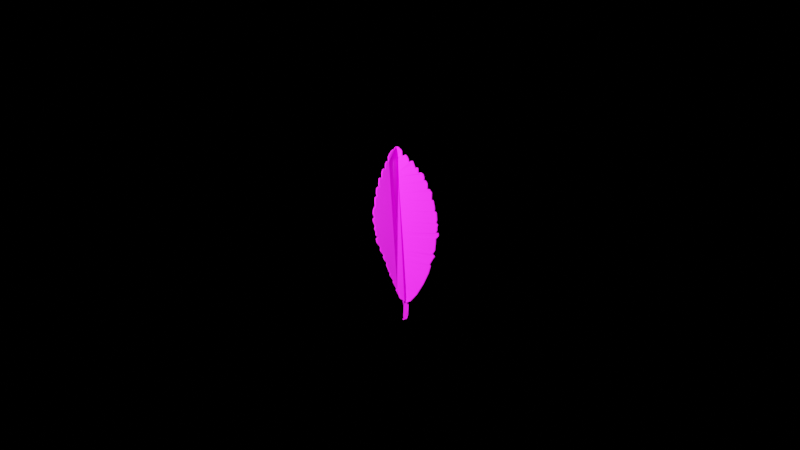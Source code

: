 # Source: leaf.blend  (saved by Blender 2.80.75; exported with 4.5.12 LTS)
import bpy
from mathutils import Matrix  # noqa: F401  (used for matrix-valued properties, if any)

bpy.ops.wm.read_factory_settings(use_empty=True)
scene = bpy.context.scene
scene.name = 'Scene'

# ---- collections
col_collection = bpy.data.collections.new('Collection'); scene.collection.children.link(col_collection)

# ---- images (referenced by path relative to the original .blend; pixels are not part of the script)
import os
ASSET_DIR = os.environ.get("B2B_ASSET_DIR", "")  # directory of the original .blend (textures are referenced by path, not embedded)
HERE = os.path.dirname(os.path.abspath(__file__))  # packed textures are extracted next to this script under _unpacked/

def load_image(name, relpath, width, height, colorspace="sRGB"):
    """Load a texture the original file referenced (path relative to the .blend, or extracted next to this script)."""
    p = next((c for c in (os.path.join(HERE, relpath), os.path.join(ASSET_DIR, relpath)) if relpath and os.path.exists(c)), "")
    if p:
        img = bpy.data.images.load(p, check_existing=True)
        img.name = name
    else:  # same state as the original file: an image datablock whose file is absent (Cycles renders it pink)
        img = bpy.data.images.new(name, width, height)
        img.source = "FILE"
        img.filepath = "//" + (relpath or name)
    img.colorspace_settings.name = colorspace
    return img
img_leaf_jpg = load_image('leaf.jpg', 'leaf.jpg', 1024, 1024, 'sRGB')

# ---- materials (node trees are filled in below, after node groups)
mat_material = bpy.data.materials.new('Material')
mat_material.alpha_threshold = 0.0
mat_material.use_transparent_shadow = False
mat_material.line_color = (0.0, 0.0, 0.0, 1.0)

# ---- material node trees
mat_material.use_nodes = True; mat_material.node_tree.nodes.clear()
_N = mat_material.node_tree.nodes; _L = mat_material.node_tree.links
n0 = _N.new('ShaderNodeOutputMaterial'); n0.name = 'Material Output'; n0.location = (278, 269)
n1 = _N.new('ShaderNodeBsdfPrincipled'); n1.name = 'Principled BSDF'; n1.location = (-12, 269)
n1.distribution = 'GGX'
n1.subsurface_method = 'BURLEY'
n1.inputs[2].default_value = 1.0
n1.inputs[3].default_value = 1.45
n1.inputs[13].default_value = 0.5459
n1.inputs[27].default_value = (0.0, 0.0, 0.0, 1.0)
n1.inputs[28].default_value = 1.0
n2 = _N.new('ShaderNodeTexImage'); n2.name = 'Image Texture'; n2.location = (-302, 244)
n2.image = img_leaf_jpg
n3 = _N.new('ShaderNodeTexImage'); n3.name = 'Image Texture.001'; n3.location = (-710, -69)
n3.image = img_leaf_jpg
n4 = _N.new('ShaderNodeNormalMap'); n4.name = 'Normal Map'; n4.location = (-370, -120)
n4.space = 'OBJECT'
n4.uv_map = 'UVMap'
n4.inputs[0].default_value = 0.2
_L.new(n1.outputs[0], n0.inputs[0])
_L.new(n2.outputs[0], n1.inputs[0])
_L.new(n3.outputs[0], n4.inputs[1])
_L.new(n4.outputs[0], n1.inputs[5])
n0.is_active_output = True

# ---- world
world_world = bpy.data.worlds.new('World'); scene.world = world_world
world_world.use_nodes = True; world_world.node_tree.nodes.clear()
_N = world_world.node_tree.nodes; _L = world_world.node_tree.links
n0 = _N.new('ShaderNodeOutputWorld'); n0.name = 'World Output'; n0.location = (300, 300)
n1 = _N.new('ShaderNodeBackground'); n1.name = 'Background'; n1.location = (10, 300)
n1.inputs[0].default_value = (0.0, 0.0, 0.0, 1.0)
_L.new(n1.outputs[0], n0.inputs[0])
n0.is_active_output = True
world_world.color = (0.05088, 0.05088, 0.05088)
world_world.use_sun_shadow = False
world_world.sun_shadow_jitter_overblur = 0.0

# ---- cameras
cam_camera = bpy.data.cameras.new('Camera')
cam_camera.type = 'ORTHO'
cam_camera.clip_end = 100.0
cam_camera.ortho_scale = 7.314

# ---- lights
light_light = bpy.data.lights.new('Light', 'POINT')
light_light.transmission_factor = 0.0
light_light.energy = 1000.0
light_light.shadow_soft_size = 0.1
light_light.shadow_maximum_resolution = 0.006
light_light.use_absolute_resolution = True

# ---- meshes
me_cube = bpy.data.meshes.new('Cube')
me_cube.from_pydata([(0.02839, -0.0003014, -0.1566), (0.06852, 9.771e-08, -0.7272), (0.06852, -0.01878, -0.7072), (0.05486, -0.01929, -0.6926), (0.06852, -0.01878, -0.7272), (0.06468, -0.01878, -0.823), (0.05574, -0.01878, -0.8461), (0.03359, -0.01878, -0.8571), (0.0306, -0.01878, -0.8265), (0.03444, -0.01878, -0.7306), (0.03359, -0.01878, -0.6846), (0.05486, -0.0005127, -0.6926), (0.03444, 9.816e-08, -0.7306), (0.06468, 1.106e-07, -0.823), (0.05574, 1.137e-07, -0.8461), (0.03359, 1.152e-07, -0.8571), (0.0306, 1.11e-07, -0.8265), (0.05574, 0.02102, -0.8461), (0.0306, 0.02102, -0.8265), (0.03444, 0.02102, -0.7306), (0.03359, 0.02102, -0.6846), (0.05486, 0.0205, -0.6926), (0.06852, 0.02102, -0.7072), (0.06852, 0.02102, -0.7272), (0.06468, 0.02102, -0.823), (0.03359, 0.02102, -0.8571), (0.05323, -0.0004998, -0.6598), (0.04946, -0.0004696, -0.5833), (0.04403, -0.0004263, -0.4735), (0.03943, -0.0003896, -0.3802), (0.03734, -0.0003728, -0.3378), (0.03646, -0.0003658, -0.32), (0.03451, -0.0003503, -0.2805), (0.03302, -0.0003384, -0.2505), (0.03224, -0.0003322, -0.2347), (0.03043, -0.0003177, -0.198), (0.0262, -0.0002909, -0.126), (0.02415, -0.000281, -0.09731), (0.02234, -0.0002723, -0.07198), (0.02056, -0.0002637, -0.04707), (0.01872, -0.0002548, -0.02141), (0.01651, -0.0002442, 0.009521), (0.01486, -0.0002362, 0.03266), (0.01378, -0.000231, 0.04769), (0.009546, -0.0002106, 0.107), (0.007879, -0.0002025, 0.1303), (0.006138, -0.0001941, 0.1546), (0.004552, -0.0001865, 0.1768), (0.0029, -0.0001785, 0.1999), (0.001178, -0.0001702, 0.224), (-0.003522, -0.0001476, 0.2897), (-0.005848, -0.0001363, 0.3223), (-0.009349, -0.0001195, 0.3712), (-0.01172, -0.000108, 0.4044), (-0.01434, -9.542e-05, 0.441), (-0.01774, -7.903e-05, 0.4885), (-0.02237, -5.671e-05, 0.5533), (-0.02733, -3.277e-05, 0.6227), (0.02862, -0.0103, -0.1567), (0.05856, 9.771e-08, -0.7263), (0.07004, -0.02776, -0.7113), (0.05071, -0.02594, -0.6989), (0.07563, -0.02581, -0.7274), (0.07193, -0.0255, -0.8246), (0.06144, -0.02512, -0.8513), (0.02958, -0.02438, -0.8644), (0.02617, -0.02291, -0.6899), (0.05121, -0.006751, -0.6996), (0.06607, 1.106e-07, -0.8131), (0.04607, 1.137e-07, -0.8486), (0.02499, 1.152e-07, -0.8622), (0.05001, 0.01467, -0.8409), (0.03782, 0.01409, -0.8263), (0.03442, 0.01102, -0.7309), (0.02614, 0.01683, -0.6898), (0.057, 0.01085, -0.6941), (0.06683, 0.012, -0.7032), (0.0614, 0.01399, -0.7271), (0.05743, 0.0143, -0.8216), (0.03759, 0.01541, -0.8499), (0.05338, -0.01049, -0.6601), (0.04945, -0.01047, -0.5836), (0.044, -0.01043, -0.4735), (0.03951, -0.01039, -0.3801), (0.03744, -0.01037, -0.3379), (0.0366, -0.01036, -0.32), (0.03471, -0.01035, -0.2804), (0.03323, -0.01033, -0.2507), (0.03246, -0.01033, -0.2348), (0.03068, -0.01031, -0.198), (0.0265, -0.01029, -0.126), (0.02447, -0.01028, -0.0974), (0.02267, -0.01027, -0.0721), (0.02089, -0.01026, -0.04712), (0.01907, -0.01025, -0.02148), (0.01687, -0.01024, 0.009366), (0.01522, -0.01023, 0.03254), (0.01416, -0.01022, 0.04765), (0.009938, -0.0102, 0.1068), (0.008278, -0.01019, 0.1301), (0.006541, -0.01019, 0.1545), (0.004965, -0.01018, 0.1767), (0.003321, -0.01017, 0.1998), (0.001608, -0.01016, 0.2239), (-0.003077, -0.01014, 0.2896), (-0.005395, -0.01012, 0.3221), (-0.008887, -0.01011, 0.3711), (-0.01125, -0.0101, 0.4043), (-0.01385, -0.01008, 0.4409), (-0.01724, -0.01006, 0.4884), (-0.02187, -0.01004, 0.5531), (-0.02684, -0.01002, 0.6226), (-0.2284, -0.1447, -0.009546), (-0.2254, -0.1396, -0.01317), (-0.2287, -0.1449, -0.01587), (-0.2436, -0.1533, 0.02687), (-0.2456, -0.1544, 0.03382), (-0.244, -0.1501, 0.03145), (-0.2484, -0.156, 0.05039), (-0.2468, -0.1551, 0.05655), (-0.2477, -0.1521, 0.05272), (-0.2356, -0.1488, 0.0694), (-0.235, -0.1484, 0.07512), (-0.2315, -0.143, 0.07123), (-0.2468, -0.1551, 0.09982), (-0.2481, -0.1558, 0.1067), (-0.2472, -0.1519, 0.1039), (-0.2456, -0.1544, 0.1428), (-0.2434, -0.1532, 0.1493), (-0.2443, -0.1502, 0.1449), (-0.2306, -0.146, 0.1679), (-0.2289, -0.145, 0.1745), (-0.2275, -0.1408, 0.1695), (-0.2318, -0.1467, 0.2186), (-0.2319, -0.1467, 0.226), (-0.2308, -0.143, 0.2223), (-0.2303, -0.1458, 0.2509), (-0.2272, -0.1441, 0.2559), (-0.2291, -0.1417, 0.2519), (-0.2142, -0.1368, 0.2615), (-0.2124, -0.1357, 0.2663), (-0.2096, -0.1307, 0.2604), (-0.2176, -0.1386, 0.2856), (-0.2183, -0.139, 0.2929), (-0.2174, -0.1351, 0.2896), (-0.2157, -0.1376, 0.3315), (-0.2134, -0.1363, 0.3379), (-0.2145, -0.1335, 0.3336), (-0.2053, -0.1317, 0.3486), (-0.2003, -0.1289, 0.3511), (-0.204, -0.1275, 0.3475), (-0.1897, -0.1229, 0.3503), (-0.189, -0.1225, 0.3524), (-0.1794, -0.1137, 0.3456), (-0.1959, -0.1264, 0.3593), (-0.1979, -0.1276, 0.3653), (-0.197, -0.1236, 0.3632), (-0.1934, -0.125, 0.426), (-0.1901, -0.1232, 0.43), (-0.1923, -0.1209, 0.4262), (-0.1686, -0.1111, 0.4316), (-0.167, -0.1101, 0.4352), (-0.1629, -0.1044, 0.4285), (-0.1681, -0.1107, 0.4379), (-0.1694, -0.1115, 0.445), (-0.1683, -0.1074, 0.4421), (-0.1691, -0.1113, 0.478), (-0.1677, -0.1105, 0.485), (-0.168, -0.1073, 0.4808), (-0.1559, -0.1039, 0.5125), (-0.1515, -0.1014, 0.5154), (-0.1547, -0.09978, 0.5118), (-0.1398, -0.09485, 0.5137), (-0.1367, -0.09307, 0.5169), (-0.136, -0.08922, 0.5091), (-0.135, -0.09211, 0.5572), (-0.1332, -0.09112, 0.5641), (-0.1338, -0.088, 0.5598), (-0.1243, -0.08606, 0.5817), (-0.1197, -0.08348, 0.5848), (-0.1229, -0.08186, 0.5811), (-0.1107, -0.07845, 0.5848), (-0.1079, -0.07685, 0.5885), (-0.1065, -0.07261, 0.5811), (-0.1096, -0.0778, 0.6245), (-0.108, -0.07692, 0.6313), (-0.1086, -0.07382, 0.6271), (-0.09051, -0.06705, 0.6618), (-0.08672, -0.06492, 0.6676), (-0.0882, -0.06261, 0.6625), (-0.06431, -0.05231, 0.692), (-0.06822, -0.05105, 0.689), (-0.06914, -0.05501, 0.6907), (-0.06138, -0.05065, 0.6905), (-0.05702, -0.04818, 0.6923), (-0.05933, -0.04604, 0.6846), (-0.04633, -0.04216, 0.7133), (-0.0421, -0.03914, 0.7166), (-0.04571, -0.03738, 0.7128), (-0.03717, -0.03465, 0.7172), (-0.02998, -0.03182, 0.7173), (-0.03384, -0.02749, 0.7138), (-0.0193, -0.03527, 0.7165), (-0.01333, -0.03718, 0.7139), (-0.01571, -0.0334, 0.7128), (0.002301, -0.04212, 0.6988), (0.007458, -0.04375, 0.6939), (0.004214, -0.03963, 0.6936), (0.01637, -0.04657, 0.6856), (0.01917, -0.04745, 0.6794), (0.01657, -0.04364, 0.682), (0.02149, -0.04819, 0.6387), (0.02512, -0.04934, 0.6348), (0.01936, -0.04435, 0.6341), (0.02846, -0.05039, 0.6347), (0.03507, -0.05248, 0.6359), (0.03929, -0.05082, 0.6331), (0.05141, -0.05765, 0.643), (0.05681, -0.05935, 0.6415), (0.05513, -0.05583, 0.64), (0.06923, -0.06328, 0.6255), (0.07287, -0.06443, 0.6192), (0.07008, -0.06056, 0.6207), (0.07902, -0.06637, 0.6047), (0.08078, -0.06693, 0.5976), (0.07866, -0.06327, 0.6004), (0.08247, -0.06747, 0.5786), (0.0859, -0.06855, 0.5765), (0.08154, -0.06398, 0.5694), (0.102, -0.07365, 0.5848), (0.1085, -0.07571, 0.5862), (0.1074, -0.07235, 0.5827), (0.1174, -0.0785, 0.5857), (0.1219, -0.07994, 0.582), (0.1199, -0.0763, 0.5821), (0.1283, -0.08195, 0.5622), (0.1306, -0.08268, 0.5552), (0.1278, -0.0787, 0.5576), (0.1538, -0.09001, 0.5263), (0.1536, -0.08697, 0.5231), (0.1488, -0.08844, 0.5244), (0.1642, -0.0933, 0.5221), (0.1676, -0.09438, 0.517), (0.1657, -0.09078, 0.5183), (0.1696, -0.095, 0.4785), (0.173, -0.09609, 0.4759), (0.1681, -0.09156, 0.4699), (0.1888, -0.1011, 0.4813), (0.1949, -0.103, 0.4803), (0.194, -0.09974, 0.4788), (0.2128, -0.1087, 0.4667), (0.2165, -0.1098, 0.461), (0.2132, -0.1057, 0.4643), (0.224, -0.1122, 0.432), (0.2239, -0.1122, 0.4249), (0.2227, -0.1088, 0.4276), (0.2221, -0.1116, 0.408), (0.2164, -0.1067, 0.407), (0.2198, -0.1109, 0.4115), (0.2321, -0.1148, 0.4082), (0.2376, -0.1165, 0.4054), (0.2354, -0.1128, 0.4047), (0.2448, -0.1188, 0.3951), (0.2483, -0.1199, 0.3887), (0.2459, -0.1162, 0.3897), (0.2522, -0.1211, 0.332), (0.2554, -0.1221, 0.328), (0.2499, -0.1172, 0.3252), (0.2709, -0.127, 0.3271), (0.2759, -0.1286, 0.3236), (0.2737, -0.125, 0.3235), (0.2821, -0.1306, 0.3106), (0.2865, -0.132, 0.3052), (0.2817, -0.1275, 0.307), (0.2912, -0.1335, 0.2327), (0.2945, -0.1345, 0.2282), (0.2887, -0.1295, 0.2263), (0.3058, -0.1381, 0.2255), (0.3097, -0.1393, 0.2211), (0.3075, -0.1356, 0.2218), (0.3142, -0.1407, 0.1922), (0.3114, -0.1367, 0.1959), (0.3129, -0.1403, 0.1995), (0.3178, -0.1419, 0.1747), (0.3189, -0.1422, 0.1674), (0.3165, -0.1383, 0.1712), (0.3203, -0.1427, 0.139), (0.3192, -0.1392, 0.1428), (0.3209, -0.1429, 0.1463), (0.3175, -0.1418, 0.129), (0.3197, -0.1425, 0.1239), (0.3144, -0.1377, 0.1257), (0.333, -0.1467, 0.1173), (0.3364, -0.1477, 0.112), (0.3341, -0.1439, 0.1157), (0.3344, -0.1471, 0.01659), (0.3297, -0.1425, 0.01926), (0.3332, -0.1467, 0.02241), (0.3492, -0.1518, -0.001853), (0.3486, -0.1484, 0.001721), (0.348, -0.1514, 0.003978), (0.3418, -0.1495, -0.02013), (0.3408, -0.1491, -0.02724), (0.3384, -0.1452, -0.02347), (0.3427, -0.1498, -0.04539), (0.3412, -0.1493, -0.05219), (0.3411, -0.1461, -0.04903), (0.3309, -0.146, -0.06905), (0.3325, -0.1465, -0.07232), (0.3258, -0.1411, -0.07403), (0.3511, -0.1524, -0.07333), (0.3546, -0.1535, -0.07722), (0.3525, -0.1499, -0.07688), (0.3555, -0.1538, -0.1004), (0.353, -0.153, -0.1064), (0.3536, -0.15, -0.1039), (0.3317, -0.1463, -0.1243), (0.329, -0.1454, -0.1303), (0.327, -0.1415, -0.1266), (0.319, -0.1422, -0.2398), (0.3192, -0.1391, -0.2364), (0.3215, -0.143, -0.2332), (0.3014, -0.1367, -0.2631), (0.3019, -0.1368, -0.2683), (0.2971, -0.1321, -0.2654), (0.3068, -0.1384, -0.3076), (0.3028, -0.1371, -0.3136), (0.3025, -0.1338, -0.3102), (0.276, -0.1286, -0.3578), (0.2759, -0.1286, -0.3641), (0.2722, -0.1241, -0.3602), (0.2809, -0.1302, -0.3731), (0.2816, -0.1304, -0.3798), (0.2808, -0.1269, -0.3756), (0.2145, -0.1092, -0.5429), (0.2111, -0.1075, -0.5491), (0.2115, -0.1048, -0.5448), (0.1587, -0.07311, -0.6329), (0.1544, -0.071, -0.6383), (0.1555, -0.06828, -0.634), (0.09583, -0.0481, -0.6976), (0.09768, -0.04626, -0.6943), (0.1011, -0.05074, -0.6941), (-0.002289, -0.0266, -0.6676), (-9.973e-06, -0.02467, -0.6682), (0.003758, -0.02736, -0.6726), (-0.01358, -0.02762, -0.64), (-0.01676, -0.02845, -0.6333), (-0.0156, -0.02291, -0.6353), (-0.03555, -0.03633, -0.5992), (-0.03584, -0.03625, -0.5927), (-0.03555, -0.03293, -0.5959), (-0.03329, -0.03481, -0.5869), (-0.03353, -0.03495, -0.5806), (-0.03027, -0.02967, -0.5834), (-0.06433, -0.0523, -0.5239), (-0.06383, -0.05203, -0.5182), (-0.06401, -0.04868, -0.5213), (-0.06166, -0.05081, -0.5157), (-0.06135, -0.05062, -0.5102), (-0.05737, -0.04494, -0.5135), (-0.09383, -0.06892, -0.4588), (-0.09462, -0.06936, -0.4524), (-0.0942, -0.06568, -0.4552), (-0.09268, -0.06827, -0.4461), (-0.09343, -0.06869, -0.4396), (-0.09014, -0.0634, -0.442), (-0.1039, -0.07459, -0.4213), (-0.102, -0.07005, -0.4227), (-0.1008, -0.07283, -0.4276), (-0.1236, -0.08571, -0.3708), (-0.1247, -0.08631, -0.3637), (-0.1238, -0.08237, -0.3667), (-0.1244, -0.08613, -0.3589), (-0.124, -0.08592, -0.3514), (-0.1228, -0.08222, -0.3554), (-0.1259, -0.08701, -0.3404), (-0.1226, -0.08168, -0.3413), (-0.1239, -0.08583, -0.3466), (-0.1414, -0.09574, -0.3229), (-0.1447, -0.09756, -0.3169), (-0.143, -0.09318, -0.3182), (-0.1467, -0.09869, -0.3101), (-0.1497, -0.1004, -0.3038), (-0.147, -0.09544, -0.3047), (-0.1539, -0.1028, -0.2977), (-0.1547, -0.1032, -0.2914), (-0.1543, -0.09954, -0.2941), (-0.152, -0.1017, -0.2743), (-0.1484, -0.0962, -0.2763), (-0.1511, -0.1012, -0.2805), (-0.1793, -0.117, -0.2372), (-0.1811, -0.1181, -0.2308), (-0.1801, -0.1141, -0.2331), (-0.18, -0.1175, -0.207), (-0.1819, -0.1186, -0.2006), (-0.1787, -0.1133, -0.2018), (-0.2094, -0.134, -0.1651), (-0.2123, -0.1357, -0.1588), (-0.2107, -0.1313, -0.1605), (-0.2194, -0.1397, -0.128), (-0.2177, -0.1387, -0.1225), (-0.2187, -0.1358, -0.1261), (-0.2056, -0.1319, -0.1132), (-0.2053, -0.1317, -0.109), (-0.1998, -0.1251, -0.1117), (-0.2207, -0.1404, -0.09341), (-0.2229, -0.1416, -0.08735), (-0.2219, -0.1376, -0.08935), (-0.2221, -0.1412, -0.06391), (-0.2236, -0.142, -0.05712), (-0.2208, -0.137, -0.0591), (-0.2361, -0.149, -0.03451), (-0.236, -0.149, -0.02842), (-0.236, -0.1456, -0.03149), (0.03143, -0.02904, -0.687), (0.04096, -0.02747, -0.6835), (0.03359, -0.03024, -0.6846), (0.03365, -0.02749, -0.6883), (0.03359, -0.02474, -0.6846), (0.06639, -0.02755, -0.7049), (0.06667, -0.02987, -0.7078), (0.06852, -0.02474, -0.7072), (0.06852, -0.02749, -0.7109), (0.06852, -0.03024, -0.7072), (0.2611, -0.1239, -0.4462), (0.2611, -0.1206, -0.4419), (0.2638, -0.1248, -0.4393), (0.32, -0.1426, -0.2889), (0.32, -0.1393, -0.2854), (0.3194, -0.1424, -0.2836), (0.329, -0.1454, -0.1561), (0.3286, -0.1453, -0.1636), (0.327, -0.1415, -0.1598), (0.3397, -0.1488, 0.03814), (0.3391, -0.1454, 0.04163), (0.3409, -0.1492, 0.04525), (0.2933, -0.1341, 0.2961), (0.2911, -0.1303, 0.2997), (0.2906, -0.1333, 0.302), (0.2541, -0.1217, 0.3709), (0.2524, -0.1181, 0.3746), (0.2529, -0.1213, 0.378), (0.1428, -0.08653, 0.5189), (0.1457, -0.08745, 0.5186), (0.1449, -0.08395, 0.5069), (-0.2271, -0.1463, -0.009546), (-0.2275, -0.1465, -0.01587), (-0.2204, -0.146, -0.01317), (-0.2423, -0.1549, 0.02687), (-0.239, -0.1565, 0.03145), (-0.2443, -0.156, 0.03382), (-0.2471, -0.1576, 0.05039), (-0.2426, -0.1585, 0.05272), (-0.2455, -0.1567, 0.05655), (-0.2344, -0.1504, 0.0694), (-0.2265, -0.1494, 0.07123), (-0.2337, -0.15, 0.07512), (-0.2455, -0.1567, 0.09982), (-0.2421, -0.1582, 0.1039), (-0.2468, -0.1574, 0.1067), (-0.2443, -0.156, 0.1428), (-0.2393, -0.1566, 0.1449), (-0.2421, -0.1548, 0.1493), (-0.2294, -0.1476, 0.1679), (-0.2225, -0.1472, 0.1695), (-0.2277, -0.1466, 0.1745), (-0.2306, -0.1483, 0.2186), (-0.2257, -0.1494, 0.2223), (-0.2306, -0.1483, 0.226), (-0.229, -0.1474, 0.2509), (-0.2241, -0.1481, 0.2519), (-0.226, -0.1457, 0.2559), (-0.213, -0.1383, 0.2615), (-0.2045, -0.137, 0.2604), (-0.2111, -0.1373, 0.2663), (-0.2163, -0.1402, 0.2856), (-0.2124, -0.1415, 0.2896), (-0.217, -0.1406, 0.2929), (-0.2144, -0.1392, 0.3315), (-0.2094, -0.1398, 0.3336), (-0.2122, -0.1379, 0.3379), (-0.204, -0.1333, 0.3486), (-0.1989, -0.1339, 0.3475), (-0.199, -0.1305, 0.3511), (-0.1884, -0.1245, 0.3503), (-0.1743, -0.12, 0.3456), (-0.1877, -0.1241, 0.3524), (-0.1946, -0.128, 0.3593), (-0.1919, -0.13, 0.3632), (-0.1966, -0.1292, 0.3653), (-0.1921, -0.1266, 0.426), (-0.1872, -0.1273, 0.4262), (-0.1889, -0.1248, 0.43), (-0.1674, -0.1127, 0.4316), (-0.1579, -0.1108, 0.4285), (-0.1657, -0.1118, 0.4352), (-0.1668, -0.1124, 0.4379), (-0.1633, -0.1138, 0.4421), (-0.1681, -0.1131, 0.445), (-0.1678, -0.1129, 0.478), (-0.1629, -0.1136, 0.4807), (-0.1664, -0.1121, 0.485), (-0.1546, -0.1055, 0.5125), (-0.1497, -0.1062, 0.5118), (-0.1503, -0.103, 0.5154), (-0.1386, -0.09644, 0.5137), (-0.1309, -0.09559, 0.5091), (-0.1354, -0.0947, 0.5169), (-0.1337, -0.09373, 0.5572), (-0.1288, -0.09438, 0.5598), (-0.132, -0.09274, 0.5641), (-0.123, -0.08767, 0.5817), (-0.1179, -0.08824, 0.5811), (-0.1184, -0.08508, 0.5848), (-0.1095, -0.08004, 0.5848), (-0.1014, -0.07898, 0.5811), (-0.1066, -0.07848, 0.5885), (-0.1083, -0.07942, 0.6245), (-0.1036, -0.0802, 0.6271), (-0.1068, -0.07854, 0.6313), (-0.08923, -0.06866, 0.6618), (-0.08313, -0.06899, 0.6625), (-0.08544, -0.06653, 0.6676), (-0.06305, -0.0539, 0.692), (-0.06786, -0.05662, 0.6907), (-0.06316, -0.05742, 0.689), (-0.06011, -0.05225, 0.6905), (-0.05427, -0.05242, 0.6846), (-0.05573, -0.0498, 0.6923), (-0.04505, -0.04378, 0.7133), (-0.04125, -0.04349, 0.7129), (-0.04158, -0.03979, 0.7167), (-0.03721, -0.03421, 0.7171), (-0.03317, -0.03487, 0.7137), (-0.02987, -0.03313, 0.7171), (-0.02026, -0.03681, 0.7166), (-0.01974, -0.03983, 0.7126), (-0.0144, -0.03889, 0.7138), (0.001233, -0.04383, 0.6987), (6.323e-05, -0.04629, 0.6934), (0.00639, -0.04546, 0.6938), (0.0153, -0.04828, 0.6855), (0.01235, -0.05034, 0.6818), (0.01811, -0.04917, 0.6794), (0.02042, -0.0499, 0.6386), (0.01519, -0.05098, 0.6338), (0.02406, -0.05105, 0.6348), (0.02739, -0.0521, 0.6346), (0.03484, -0.05745, 0.6328), (0.034, -0.05419, 0.6358), (0.05035, -0.05936, 0.6429), (0.05094, -0.06254, 0.6397), (0.05574, -0.06106, 0.6414), (0.06816, -0.06499, 0.6254), (0.06589, -0.06727, 0.6204), (0.0718, -0.06614, 0.6192), (0.07795, -0.06809, 0.6046), (0.07447, -0.06998, 0.6001), (0.07971, -0.06864, 0.5975), (0.0814, -0.06918, 0.5785), (0.07735, -0.07066, 0.5692), (0.08483, -0.07026, 0.5764), (0.101, -0.07536, 0.5847), (0.1032, -0.07906, 0.5824), (0.1075, -0.07742, 0.5861), (0.1163, -0.08021, 0.5857), (0.1157, -0.08301, 0.5818), (0.1209, -0.08165, 0.582), (0.1272, -0.08366, 0.5621), (0.1236, -0.08539, 0.5573), (0.1295, -0.08439, 0.5551), (0.1527, -0.09172, 0.5262), (0.1477, -0.09015, 0.5243), (0.1494, -0.09367, 0.5228), (0.1631, -0.09501, 0.522), (0.1615, -0.09748, 0.5179), (0.1665, -0.09609, 0.5169), (0.1685, -0.09671, 0.4784), (0.1639, -0.09826, 0.4695), (0.1719, -0.0978, 0.4758), (0.1877, -0.1028, 0.4812), (0.1898, -0.1064, 0.4784), (0.1938, -0.1047, 0.4802), (0.2117, -0.1104, 0.4667), (0.209, -0.1124, 0.4641), (0.2154, -0.1116, 0.461), (0.2229, -0.1139, 0.432), (0.2184, -0.1155, 0.4275), (0.2228, -0.1139, 0.4248), (0.221, -0.1133, 0.4079), (0.2187, -0.1126, 0.4114), (0.2124, -0.1135, 0.4073), (0.231, -0.1165, 0.4082), (0.2312, -0.1195, 0.4043), (0.2365, -0.1182, 0.4053), (0.2437, -0.1205, 0.395), (0.2417, -0.1229, 0.3894), (0.2472, -0.1216, 0.3887), (0.2511, -0.1228, 0.3319), (0.2457, -0.1239, 0.325), (0.2543, -0.1238, 0.3279), (0.2698, -0.1287, 0.327), (0.2695, -0.1316, 0.3231), (0.2748, -0.1303, 0.3235), (0.281, -0.1323, 0.3105), (0.2774, -0.1341, 0.3066), (0.2854, -0.1337, 0.3051), (0.2901, -0.1352, 0.2327), (0.2844, -0.1361, 0.2261), (0.2934, -0.1362, 0.2282), (0.3047, -0.1398, 0.2255), (0.3032, -0.1423, 0.2215), (0.3086, -0.141, 0.221), (0.3131, -0.1424, 0.1921), (0.3118, -0.142, 0.1994), (0.3071, -0.1434, 0.1957), (0.3167, -0.1436, 0.1747), (0.3122, -0.145, 0.1711), (0.3178, -0.1439, 0.1674), (0.3192, -0.1444, 0.139), (0.3198, -0.1445, 0.1462), (0.3149, -0.1458, 0.1426), (0.3164, -0.1435, 0.1289), (0.3101, -0.1443, 0.1253), (0.3186, -0.1442, 0.1238), (0.3319, -0.1484, 0.1172), (0.3297, -0.1505, 0.1155), (0.3353, -0.1494, 0.1119), (0.3333, -0.1488, 0.01653), (0.3321, -0.1484, 0.02235), (0.3253, -0.1491, 0.01902), (0.3481, -0.1535, -0.001903), (0.3469, -0.1531, 0.003923), (0.3442, -0.1551, 0.001515), (0.3407, -0.1511, -0.02017), (0.334, -0.1518, -0.0236), (0.3397, -0.1508, -0.02727), (0.3416, -0.1514, -0.04542), (0.3367, -0.1527, -0.04913), (0.3401, -0.151, -0.05223), (0.3298, -0.1477, -0.0691), (0.3213, -0.1477, -0.07435), (0.3313, -0.1482, -0.07241), (0.3499, -0.1541, -0.07341), (0.348, -0.1565, -0.0773), (0.3535, -0.1552, -0.07734), (0.3544, -0.1555, -0.1004), (0.3492, -0.1566, -0.1042), (0.3518, -0.1547, -0.1064), (0.3306, -0.148, -0.1243), (0.3224, -0.1481, -0.1265), (0.3279, -0.1471, -0.1303), (0.3178, -0.1439, -0.2398), (0.3203, -0.1447, -0.2332), (0.3145, -0.1456, -0.2364), (0.3002, -0.1383, -0.2632), (0.2925, -0.1386, -0.2657), (0.3007, -0.1385, -0.2684), (0.3056, -0.14, -0.3075), (0.2979, -0.1403, -0.31), (0.3016, -0.1388, -0.3136), (0.2747, -0.1303, -0.3578), (0.2674, -0.1306, -0.3603), (0.2746, -0.1302, -0.3641), (0.2797, -0.1318, -0.3731), (0.276, -0.1333, -0.3757), (0.2804, -0.1321, -0.3798), (0.2132, -0.1108, -0.543), (0.2064, -0.1111, -0.5449), (0.2098, -0.1091, -0.5492), (0.1574, -0.07471, -0.6331), (0.1505, -0.07465, -0.6345), (0.1532, -0.07262, -0.6385), (0.09467, -0.04968, -0.6978), (0.09986, -0.05237, -0.6943), (0.09301, -0.05271, -0.6947), (-0.001043, -0.02817, -0.6676), (0.003473, -0.02793, -0.6736), (0.005313, -0.03094, -0.6688), (-0.01234, -0.02919, -0.64), (-0.01054, -0.02929, -0.6353), (-0.01547, -0.03008, -0.6333), (-0.03426, -0.03796, -0.5992), (-0.03049, -0.0393, -0.5959), (-0.03456, -0.03787, -0.5927), (-0.032, -0.03643, -0.5869), (-0.02521, -0.03605, -0.5834), (-0.03224, -0.03657, -0.5806), (-0.06305, -0.05392, -0.5239), (-0.05896, -0.05506, -0.5213), (-0.06255, -0.05363, -0.5182), (-0.06039, -0.05241, -0.5157), (-0.05231, -0.05131, -0.5135), (-0.06007, -0.05224, -0.5102), (-0.09255, -0.07054, -0.4588), (-0.08914, -0.07206, -0.4552), (-0.09333, -0.07098, -0.4524), (-0.0914, -0.06989, -0.4461), (-0.08508, -0.06977, -0.442), (-0.09215, -0.07031, -0.4396), (-0.1026, -0.07621, -0.4213), (-0.0995, -0.07445, -0.4276), (-0.0969, -0.07643, -0.4227), (-0.1224, -0.08733, -0.3708), (-0.1188, -0.08875, -0.3667), (-0.1234, -0.08793, -0.3637), (-0.1231, -0.08775, -0.3589), (-0.1178, -0.08858, -0.3554), (-0.1227, -0.08754, -0.3514), (-0.1247, -0.08862, -0.3404), (-0.1226, -0.08745, -0.3466), (-0.1175, -0.08806, -0.3413), (-0.1402, -0.09735, -0.3229), (-0.138, -0.09956, -0.3182), (-0.1434, -0.09919, -0.3169), (-0.1454, -0.1003, -0.3101), (-0.142, -0.1018, -0.3047), (-0.1484, -0.102, -0.3038), (-0.1526, -0.1044, -0.2977), (-0.1492, -0.1059, -0.2941), (-0.1534, -0.1048, -0.2914), (-0.1507, -0.1033, -0.2743), (-0.1498, -0.1028, -0.2805), (-0.1433, -0.1026, -0.2763), (-0.178, -0.1187, -0.2372), (-0.1751, -0.1205, -0.2331), (-0.1798, -0.1197, -0.2308), (-0.1788, -0.1191, -0.207), (-0.1737, -0.1197, -0.2018), (-0.1807, -0.1202, -0.2006), (-0.2081, -0.1356, -0.1651), (-0.2057, -0.1377, -0.1605), (-0.211, -0.1373, -0.1588), (-0.2181, -0.1413, -0.128), (-0.2136, -0.1422, -0.1261), (-0.2164, -0.1403, -0.1225), (-0.2043, -0.1335, -0.1132), (-0.1947, -0.1315, -0.1117), (-0.2041, -0.1333, -0.109), (-0.2195, -0.142, -0.09341), (-0.2169, -0.144, -0.08935), (-0.2216, -0.1433, -0.08735), (-0.2208, -0.1428, -0.06391), (-0.2158, -0.1434, -0.05911), (-0.2223, -0.1437, -0.05712), (-0.2348, -0.1507, -0.03451), (-0.231, -0.1519, -0.03149), (-0.2347, -0.1506, -0.02842), (0.03988, -0.03201, -0.6953), (0.03006, -0.03002, -0.6885), (0.02766, -0.02878, -0.6907), (0.02758, -0.03425, -0.6906), (0.06545, -0.03145, -0.7082), (0.06077, -0.03352, -0.7066), (0.06478, -0.03642, -0.7092), (0.06267, -0.03266, -0.712), (0.06416, -0.0312, -0.7078), (0.2599, -0.1256, -0.4461), (0.2625, -0.1264, -0.4393), (0.2562, -0.127, -0.4418), (0.3188, -0.1442, -0.2889), (0.3182, -0.144, -0.2836), (0.3153, -0.1458, -0.2855), (0.3278, -0.1471, -0.1562), (0.3224, -0.1481, -0.1599), (0.3274, -0.147, -0.1636), (0.3386, -0.1505, 0.03812), (0.3398, -0.1509, 0.04523), (0.3347, -0.1521, 0.04155), (0.2922, -0.1358, 0.296), (0.2895, -0.135, 0.3019), (0.2868, -0.137, 0.2995), (0.253, -0.1234, 0.3708), (0.2518, -0.123, 0.3779), (0.2481, -0.1248, 0.3744), (0.1417, -0.08824, 0.5188), (0.1407, -0.09062, 0.5066), (0.1446, -0.08916, 0.5185)], [(22, 23), (24, 17)], [(14, 15, 7, 6), (747, 744, 741, 738, 735, 732, 729, 726, 724, 720, 717, 714, 712, 708, 705, 703, 699, 696, 693, 690, 687, 684, 681, 679, 749, 67, 80, 81, 82, 83, 84, 85, 86, 87, 88, 89, 58, 90, 91, 92, 93, 94, 95, 96, 97, 98, 99, 100, 101, 102, 103, 104, 105, 106, 107, 108, 109, 110, 111, 534, 531, 528, 526, 522, 519, 516, 513, 510, 507, 504, 501, 498, 495, 492, 489, 486, 483, 480, 477, 474, 471, 468, 465, 462, 459, 456, 453, 450, 448), (12, 418, 417, 10, 9), (15, 16, 8, 7), (16, 12, 9, 8), (13, 14, 6, 5), (424, 423, 1, 4, 2), (419, 418, 417, 416, 11, 21, 20), (2, 4, 5, 6, 7, 8, 9, 10, 3), (419, 418, 12, 19, 20), (422, 421, 420, 11, 21, 22), (16, 12, 19, 18), (15, 16, 18, 25), (424, 420, 11, 3, 2), (14, 15, 25, 17), (321, 432, 766, 654), (346, 343, 677, 680), (342, 338, 673, 675), (29, 426, 336, 28), (337, 335, 670, 671), (427, 332, 667, 759), (30, 333, 426, 29), (33, 429, 327, 32), (328, 326, 661, 662), (430, 323, 658, 762), (0, 433, 320, 35), (322, 319, 653, 656), (431, 317, 652, 764), (313, 311, 646, 647), (310, 308, 643, 644), (307, 305, 640, 641), (304, 302, 637, 638), (297, 434, 767, 630), (301, 298, 632, 635), (300, 295, 629, 633), (436, 293, 628, 768), (292, 290, 625, 626), (289, 286, 620, 623), (288, 284, 619, 621), (276, 49, 50, 438), (277, 275, 610, 611), (267, 51, 52, 441), (268, 266, 601, 602), (262, 260, 595, 596), (258, 254, 589, 591), (240, 444, 778, 573), (232, 230, 565, 566), (217, 215, 550, 551), (205, 203, 538, 539), (114, 413, 748, 447), (69, 64, 65, 70), (749, 752, 751, 74, 75, 67), (59, 62, 63, 68), (68, 63, 64, 69), (756, 755, 60, 62, 59), (756, 757, 76, 77, 59), (754, 755, 60, 61, 67), (69, 71, 79, 70), (68, 78, 71, 69), (59, 77, 78, 68), (754, 753, 757, 76, 75, 67), (88, 87, 763, 657), (67, 61, 66, 752, 749), (80, 67, 754, 676), (81, 80, 676, 672), (82, 81, 672, 669), (83, 82, 669, 760), (84, 83, 760, 666), (85, 84, 666, 663), (86, 85, 663, 660), (87, 86, 660, 763), (58, 89, 655, 765), (89, 88, 657, 655), (765, 651, 90, 58), (651, 648, 91, 90), (648, 645, 642, 92, 91), (642, 639, 93, 92), (639, 636, 94, 93), (631, 769, 97, 96), (636, 634, 95, 94), (634, 631, 96, 95), (769, 627, 98, 97), (627, 624, 99, 98), (624, 622, 100, 99), (622, 618, 101, 100), (618, 616, 102, 101), (616, 612, 609, 103, 102), (609, 772, 104, 103), (772, 606, 603, 600, 105, 104), (600, 775, 106, 105), (775, 597, 594, 592, 107, 106), (592, 588, 585, 108, 107), (585, 582, 579, 576, 574, 777, 109, 108), (777, 570, 567, 564, 561, 110, 109), (561, 558, 555, 552, 549, 546, 111, 110), (74, 73, 72, 79, 71, 78, 77, 76, 75), (546, 543, 540, 537, 534, 111), (414, 113, 117, 120, 123, 126, 129, 132, 135, 138, 141, 144, 147, 150, 153, 156, 159, 162, 165, 168, 171, 174, 177, 180, 183, 186, 189, 191, 195, 198, 201, 57, 56, 55, 54, 53, 52, 51, 50, 49, 48, 47, 46, 45, 44, 43, 42, 41, 40, 39, 38, 37, 36, 0, 35, 34, 33, 32, 31, 30, 29, 28, 27, 26, 11, 416, 344, 348, 351, 354, 357, 360, 363, 366, 368, 372, 375, 377, 381, 384, 387, 389, 393, 396, 399, 402, 405, 408, 411), (121, 119, 454, 455), (124, 122, 457, 458), (127, 125, 460, 461), (130, 128, 463, 464), (133, 131, 466, 467), (136, 134, 469, 470), (139, 137, 472, 473), (142, 140, 475, 476), (145, 143, 478, 479), (148, 146, 481, 482), (151, 149, 484, 485), (154, 152, 487, 488), (157, 155, 490, 491), (160, 158, 493, 494), (163, 161, 496, 497), (166, 164, 499, 500), (169, 167, 502, 503), (172, 170, 505, 506), (175, 173, 508, 509), (178, 176, 511, 512), (181, 179, 514, 515), (184, 182, 517, 518), (187, 185, 520, 521), (192, 188, 523, 525), (196, 194, 529, 530), (199, 197, 532, 533), (202, 200, 535, 536), (213, 57, 201, 204, 207, 210), (208, 206, 541, 542), (211, 209, 544, 545), (214, 212, 547, 548), (228, 56, 57, 213, 216, 219, 222, 225), (220, 218, 553, 554), (223, 221, 556, 557), (226, 224, 559, 560), (229, 227, 562, 563), (445, 55, 56, 228, 231, 234, 237), (235, 233, 568, 569), (443, 236, 571, 776), (252, 54, 55, 445, 239, 243, 246, 249), (247, 245, 580, 581), (250, 248, 583, 584), (253, 251, 586, 587), (257, 53, 54, 252, 255), (441, 52, 53, 257, 261, 264), (442, 263, 598, 774), (438, 50, 51, 267, 270, 273), (271, 269, 604, 605), (281, 48, 49, 276, 279), (282, 278, 613, 615), (285, 47, 48, 281), (291, 45, 46, 287), (303, 40, 41, 299), (306, 39, 40, 303), (309, 38, 39, 306), (315, 37, 38, 309, 312), (316, 314, 649, 650), (318, 36, 37, 315), (35, 320, 324, 34), (32, 327, 330, 31), (331, 329, 664, 665), (31, 330, 333, 30), (28, 336, 339, 27), (27, 339, 341, 26), (345, 415, 750, 678), (352, 350, 685, 686), (355, 353, 688, 689), (358, 356, 691, 692), (361, 359, 694, 695), (364, 362, 697, 698), (369, 365, 700, 702), (373, 371, 706, 707), (378, 374, 709, 711), (382, 380, 715, 716), (385, 383, 718, 719), (394, 392, 727, 728), (397, 395, 730, 731), (400, 398, 733, 734), (403, 401, 736, 737), (406, 404, 739, 740), (409, 407, 742, 743), (412, 410, 745, 746), (11, 416, 417, 10, 3), (433, 0, 36, 318), (241, 238, 572, 575), (193, 190, 524, 527), (244, 242, 577, 578), (265, 440, 773, 599), (439, 272, 607, 771), (274, 437, 770, 608), (294, 44, 45, 291), (34, 324, 429, 33), (325, 428, 761, 659), (334, 425, 758, 668), (26, 341, 420, 11), (349, 347, 682, 683), (370, 367, 701, 704), (379, 376, 710, 713), (390, 386, 721, 723), (391, 388, 722, 725), (118, 116, 451, 452), (421, 340, 674, 753), (299, 41, 42, 296), (296, 42, 43, 435), (435, 43, 44, 294), (287, 46, 47, 285), (283, 280, 614, 617), (259, 256, 590, 593), (112, 113, 114), (115, 116, 117), (118, 119, 120), (121, 122, 123), (124, 125, 126), (127, 128, 129), (130, 131, 132), (133, 134, 135), (136, 137, 138), (139, 140, 141), (142, 143, 144), (145, 146, 147), (148, 149, 150), (151, 152, 153), (154, 155, 156), (157, 158, 159), (160, 161, 162), (163, 164, 165), (166, 167, 168), (169, 170, 171), (172, 173, 174), (175, 176, 177), (178, 179, 180), (181, 182, 183), (184, 185, 186), (187, 188, 189), (190, 191, 192), (193, 194, 195), (196, 197, 198), (199, 200, 201), (202, 203, 204), (205, 206, 207), (208, 209, 210), (211, 212, 213), (214, 215, 216), (217, 218, 219), (220, 221, 222), (223, 224, 225), (226, 227, 228), (229, 230, 231), (232, 233, 234), (235, 236, 237), (238, 239, 240), (241, 242, 243), (244, 245, 246), (247, 248, 249), (250, 251, 252), (253, 254, 255), (256, 257, 258), (259, 260, 261), (262, 263, 264), (265, 266, 267), (268, 269, 270), (271, 272, 273), (274, 275, 276), (277, 278, 279), (280, 281, 282), (283, 284, 285), (286, 287, 288), (289, 290, 291), (292, 293, 294), (295, 296, 297), (298, 299, 300), (301, 302, 303), (304, 305, 306), (307, 308, 309), (310, 311, 312), (313, 314, 315), (316, 317, 318), (319, 320, 321), (322, 323, 324), (325, 326, 327), (328, 329, 330), (331, 332, 333), (334, 335, 336), (337, 338, 339), (340, 341, 342), (343, 344, 345), (346, 347, 348), (349, 350, 351), (352, 353, 354), (355, 356, 357), (358, 359, 360), (361, 362, 363), (364, 365, 366), (367, 368, 369), (370, 371, 372), (373, 374, 375), (376, 377, 378), (379, 380, 381), (382, 383, 384), (385, 386, 387), (388, 389, 390), (391, 392, 393), (394, 395, 396), (397, 398, 399), (400, 401, 402), (403, 404, 405), (406, 407, 408), (409, 410, 411), (412, 413, 414), (415, 416, 417, 418, 419), (420, 421, 422, 423, 424), (425, 426, 427), (428, 429, 430), (431, 432, 433), (434, 435, 436), (437, 438, 439), (440, 441, 442), (443, 444, 445), (446, 447, 448), (449, 450, 451), (452, 453, 454), (455, 456, 457), (458, 459, 460), (461, 462, 463), (464, 465, 466), (467, 468, 469), (470, 471, 472), (473, 474, 475), (476, 477, 478), (479, 480, 481), (482, 483, 484), (485, 486, 487), (488, 489, 490), (491, 492, 493), (494, 495, 496), (497, 498, 499), (500, 501, 502), (503, 504, 505), (506, 507, 508), (509, 510, 511), (512, 513, 514), (515, 516, 517), (518, 519, 520), (521, 522, 523), (524, 525, 526), (527, 528, 529), (530, 531, 532), (533, 534, 535), (536, 537, 538), (539, 540, 541), (542, 543, 544), (545, 546, 547), (548, 549, 550), (551, 552, 553), (554, 555, 556), (557, 558, 559), (560, 561, 562), (563, 564, 565), (566, 567, 568), (569, 570, 571), (572, 573, 574), (575, 576, 577), (578, 579, 580), (581, 582, 583), (584, 585, 586), (587, 588, 589), (590, 591, 592), (593, 594, 595), (596, 597, 598), (599, 600, 601), (602, 603, 604), (605, 606, 607), (608, 609, 610), (611, 612, 613), (614, 615, 616), (617, 618, 619), (620, 621, 622), (623, 624, 625), (626, 627, 628), (629, 630, 631), (632, 633, 634), (635, 636, 637), (638, 639, 640), (641, 642, 643), (644, 645, 646), (647, 648, 649), (650, 651, 652), (653, 654, 655), (656, 657, 658), (659, 660, 661), (662, 663, 664), (665, 666, 667), (668, 669, 670), (671, 672, 673), (674, 675, 676), (677, 678, 679), (680, 681, 682), (683, 684, 685), (686, 687, 688), (689, 690, 691), (692, 693, 694), (695, 696, 697), (698, 699, 700), (701, 702, 703), (704, 705, 706), (707, 708, 709), (710, 711, 712), (713, 714, 715), (716, 717, 718), (719, 720, 721), (722, 723, 724), (725, 726, 727), (728, 729, 730), (731, 732, 733), (734, 735, 736), (737, 738, 739), (740, 741, 742), (743, 744, 745), (746, 747, 748), (749, 750, 751, 752), (753, 754, 755, 756, 757), (758, 759, 760), (761, 762, 763), (764, 765, 766), (767, 768, 769), (770, 771, 772), (773, 774, 775), (776, 777, 778), (112, 115, 117, 113), (116, 118, 120, 117), (119, 121, 123, 120), (122, 124, 126, 123), (125, 127, 129, 126), (128, 130, 132, 129), (131, 133, 135, 132), (134, 136, 138, 135), (137, 139, 141, 138), (140, 142, 144, 141), (143, 145, 147, 144), (146, 148, 150, 147), (149, 151, 153, 150), (152, 154, 156, 153), (155, 157, 159, 156), (158, 160, 162, 159), (161, 163, 165, 162), (164, 166, 168, 165), (167, 169, 171, 168), (170, 172, 174, 171), (173, 175, 177, 174), (176, 178, 180, 177), (179, 181, 183, 180), (182, 184, 186, 183), (185, 187, 189, 186), (190, 193, 195, 191), (194, 196, 198, 195), (197, 199, 201, 198), (200, 202, 204, 201), (203, 205, 207, 204), (206, 208, 210, 207), (209, 211, 213, 210), (212, 214, 216, 213), (215, 217, 219, 216), (218, 220, 222, 219), (221, 223, 225, 222), (224, 226, 228, 225), (227, 229, 231, 228), (230, 232, 234, 231), (233, 235, 237, 234), (238, 241, 243, 239), (242, 244, 246, 243), (245, 247, 249, 246), (248, 250, 252, 249), (251, 253, 255, 252), (256, 259, 261, 257), (260, 262, 264, 261), (440, 265, 267, 441), (266, 268, 270, 267), (437, 274, 276, 438), (275, 277, 279, 276), (280, 283, 285, 281), (286, 289, 291, 287), (298, 301, 303, 299), (302, 304, 306, 303), (305, 307, 309, 306), (308, 310, 312, 309), (311, 313, 315, 312), (314, 316, 318, 315), (319, 322, 324, 320), (428, 325, 327, 429), (326, 328, 330, 327), (329, 331, 333, 330), (425, 334, 336, 426), (335, 337, 339, 336), (343, 346, 348, 344), (347, 349, 351, 348), (350, 352, 354, 351), (353, 355, 357, 354), (356, 358, 360, 357), (359, 361, 363, 360), (362, 364, 366, 363), (367, 370, 372, 368), (371, 373, 375, 372), (376, 379, 381, 377), (380, 382, 384, 381), (388, 391, 393, 389), (392, 394, 396, 393), (395, 397, 399, 396), (398, 400, 402, 399), (401, 403, 405, 402), (404, 406, 408, 405), (407, 409, 411, 408), (410, 412, 414, 411), (317, 431, 433, 318), (236, 443, 445, 237), (188, 192, 191, 189), (444, 240, 239, 445), (263, 442, 441, 264), (269, 271, 273, 270), (272, 439, 438, 273), (290, 292, 294, 291), (432, 321, 320, 433), (323, 430, 429, 324), (332, 427, 426, 333), (340, 421, 420, 341), (415, 345, 344, 416), (365, 369, 368, 366), (374, 378, 377, 375), (383, 385, 387, 384), (386, 390, 389, 387), (413, 114, 113, 414), (338, 342, 341, 339), (295, 300, 299, 296), (434, 297, 296, 435), (293, 436, 435, 294), (284, 288, 287, 285), (278, 282, 281, 279), (254, 258, 257, 255), (448, 450, 449, 446), (450, 453, 452, 451), (453, 456, 455, 454), (456, 459, 458, 457), (459, 462, 461, 460), (462, 465, 464, 463), (465, 468, 467, 466), (468, 471, 470, 469), (471, 474, 473, 472), (474, 477, 476, 475), (477, 480, 479, 478), (480, 483, 482, 481), (483, 486, 485, 484), (486, 489, 488, 487), (489, 492, 491, 490), (492, 495, 494, 493), (495, 498, 497, 496), (498, 501, 500, 499), (501, 504, 503, 502), (504, 507, 506, 505), (507, 510, 509, 508), (510, 513, 512, 511), (513, 516, 515, 514), (516, 519, 518, 517), (519, 522, 521, 520), (526, 528, 527, 524), (528, 531, 530, 529), (531, 534, 533, 532), (534, 537, 536, 535), (537, 540, 539, 538), (540, 543, 542, 541), (543, 546, 545, 544), (546, 549, 548, 547), (549, 552, 551, 550), (552, 555, 554, 553), (555, 558, 557, 556), (558, 561, 560, 559), (561, 564, 563, 562), (564, 567, 566, 565), (567, 570, 569, 568), (574, 576, 575, 572), (576, 579, 578, 577), (579, 582, 581, 580), (582, 585, 584, 583), (585, 588, 587, 586), (592, 594, 593, 590), (594, 597, 596, 595), (775, 600, 599, 773), (600, 603, 602, 601), (772, 609, 608, 770), (609, 612, 611, 610), (616, 618, 617, 614), (622, 624, 623, 620), (634, 636, 635, 632), (636, 639, 638, 637), (639, 642, 641, 640), (642, 645, 644, 643), (645, 648, 647, 646), (648, 651, 650, 649), (655, 657, 656, 653), (763, 660, 659, 761), (660, 663, 662, 661), (663, 666, 665, 664), (760, 669, 668, 758), (669, 672, 671, 670), (679, 681, 680, 677), (681, 684, 683, 682), (684, 687, 686, 685), (687, 690, 689, 688), (690, 693, 692, 691), (693, 696, 695, 694), (696, 699, 698, 697), (703, 705, 704, 701), (705, 708, 707, 706), (712, 714, 713, 710), (714, 717, 716, 715), (724, 726, 725, 722), (726, 729, 728, 727), (729, 732, 731, 730), (732, 735, 734, 733), (735, 738, 737, 736), (738, 741, 740, 739), (741, 744, 743, 742), (744, 747, 746, 745), (651, 765, 764, 652), (570, 777, 776, 571), (522, 526, 525, 523), (777, 574, 573, 778), (597, 775, 774, 598), (603, 606, 605, 604), (606, 772, 771, 607), (624, 627, 626, 625), (765, 655, 654, 766), (657, 763, 762, 658), (666, 760, 759, 667), (676, 754, 753, 674), (749, 679, 678, 750), (699, 703, 702, 700), (708, 712, 711, 709), (717, 720, 719, 718), (720, 724, 723, 721), (747, 448, 447, 748), (672, 676, 675, 673), (631, 634, 633, 629), (769, 631, 630, 767), (627, 769, 768, 628), (618, 622, 621, 619), (612, 616, 615, 613), (588, 592, 591, 589), (114, 447, 446, 112), (115, 449, 451, 116), (118, 452, 454, 119), (121, 455, 457, 122), (124, 458, 460, 125), (127, 461, 463, 128), (130, 464, 466, 131), (133, 467, 469, 134), (136, 470, 472, 137), (139, 473, 475, 140), (142, 476, 478, 143), (145, 479, 481, 146), (148, 482, 484, 149), (151, 485, 487, 152), (154, 488, 490, 155), (157, 491, 493, 158), (160, 494, 496, 161), (163, 497, 499, 164), (166, 500, 502, 167), (169, 503, 505, 170), (172, 506, 508, 173), (175, 509, 511, 176), (178, 512, 514, 179), (181, 515, 517, 182), (184, 518, 520, 185), (187, 521, 523, 188), (192, 525, 524, 190), (193, 527, 529, 194), (196, 530, 532, 197), (199, 533, 535, 200), (202, 536, 538, 203), (205, 539, 541, 206), (208, 542, 544, 209), (211, 545, 547, 212), (214, 548, 550, 215), (217, 551, 553, 218), (220, 554, 556, 221), (223, 557, 559, 224), (226, 560, 562, 227), (229, 563, 565, 230), (232, 566, 568, 233), (235, 569, 571, 236), (240, 573, 572, 238), (241, 575, 577, 242), (244, 578, 580, 245), (247, 581, 583, 248), (250, 584, 586, 251), (253, 587, 589, 254), (258, 591, 590, 256), (259, 593, 595, 260), (262, 596, 598, 263), (265, 599, 601, 266), (268, 602, 604, 269), (271, 605, 607, 272), (274, 608, 610, 275), (277, 611, 613, 278), (282, 615, 614, 280), (283, 617, 619, 284), (288, 621, 620, 286), (289, 623, 625, 290), (292, 626, 628, 293), (297, 630, 629, 295), (300, 633, 632, 298), (301, 635, 637, 302), (304, 638, 640, 305), (307, 641, 643, 308), (310, 644, 646, 311), (313, 647, 649, 314), (316, 650, 652, 317), (321, 654, 653, 319), (322, 656, 658, 323), (325, 659, 661, 326), (328, 662, 664, 329), (331, 665, 667, 332), (334, 668, 670, 335), (337, 671, 673, 338), (342, 675, 674, 340), (345, 678, 677, 343), (346, 680, 682, 347), (349, 683, 685, 350), (352, 686, 688, 353), (355, 689, 691, 356), (358, 692, 694, 359), (361, 695, 697, 362), (364, 698, 700, 365), (369, 702, 701, 367), (370, 704, 706, 371), (373, 707, 709, 374), (378, 711, 710, 376), (379, 713, 715, 380), (382, 716, 718, 383), (385, 719, 721, 386), (390, 723, 722, 388), (391, 725, 727, 392), (394, 728, 730, 395), (397, 731, 733, 398), (400, 734, 736, 401), (403, 737, 739, 404), (406, 740, 742, 407), (409, 743, 745, 410), (412, 746, 748, 413), (427, 759, 758, 425), (430, 762, 761, 428), (431, 764, 766, 432), (436, 768, 767, 434), (439, 771, 770, 437), (442, 774, 773, 440), (443, 776, 778, 444), (115, 112, 446, 449)])
_uv = me_cube.uv_layers.new(name='UVMap')
_uv.uv.foreach_set('vector', [0.514, 0.3346, 0.5074, 0.3324, 0.5074, 0.3324, 0.514, 0.3346, 0.4267, 0.4942, 0.4313, 0.4888, 0.431, 0.4829, 0.4378, 0.4785, 0.4319, 0.4757, 0.4343, 0.4689, 0.444, 0.4608, 0.4435, 0.4547, 0.4531, 0.4462, 0.4512, 0.4428, 0.4535, 0.4407, 0.4546, 0.438, 0.4609, 0.4335, 0.4607, 0.4307, 0.4604, 0.4285, 0.467, 0.4176, 0.4707, 0.4138, 0.4693, 0.4112, 0.4808, 0.3998, 0.4784, 0.3982, 0.4891, 0.3861, 0.4869, 0.3836, 0.4935, 0.3759, 0.4976, 0.3694, 0.5106, 0.3654, 0.5137, 0.3647, 0.5133, 0.3711, 0.5121, 0.3861, 0.5105, 0.4076, 0.5091, 0.4259, 0.5085, 0.4342, 0.5082, 0.4377, 0.5077, 0.4454, 0.5072, 0.4513, 0.507, 0.4544, 0.5064, 0.4616, 0.5058, 0.4697, 0.5052, 0.4757, 0.5046, 0.4813, 0.504, 0.4863, 0.5035, 0.4912, 0.5029, 0.4962, 0.5023, 0.5023, 0.5018, 0.5068, 0.5015, 0.5097, 0.5002, 0.5214, 0.4997, 0.5259, 0.4992, 0.5307, 0.4987, 0.535, 0.4982, 0.5396, 0.4977, 0.5443, 0.4963, 0.5572, 0.4956, 0.5636, 0.4945, 0.5732, 0.4938, 0.5797, 0.493, 0.5868, 0.492, 0.5961, 0.4906, 0.6088, 0.4892, 0.6224, 0.4872, 0.6403, 0.4838, 0.6401, 0.4797, 0.6346, 0.4769, 0.6354, 0.4709, 0.6302, 0.4648, 0.6233, 0.4656, 0.6143, 0.4606, 0.6143, 0.4573, 0.6101, 0.4568, 0.6002, 0.4511, 0.6007, 0.4471, 0.5946, 0.447, 0.587, 0.4488, 0.5844, 0.4398, 0.5839, 0.4384, 0.5716, 0.444, 0.5681, 0.4363, 0.5685, 0.4332, 0.5658, 0.4323, 0.5572, 0.4347, 0.5514, 0.4288, 0.5498, 0.4282, 0.544, 0.4293, 0.5336, 0.4242, 0.5288, 0.4234, 0.5208, 0.4282, 0.5144, 0.4232, 0.5107, 0.4243, 0.5066, 0.43, 0.4978, 0.5076, 0.3572, 0.5074, 0.3655, 0.5074, 0.3662, 0.5074, 0.3662, 0.5076, 0.3572, 0.5074, 0.3324, 0.5065, 0.3384, 0.5065, 0.3384, 0.5074, 0.3324, 0.5065, 0.3384, 0.5076, 0.3572, 0.5076, 0.3572, 0.5065, 0.3384, 0.5167, 0.3391, 0.514, 0.3346, 0.514, 0.3346, 0.5167, 0.3391, 0.5178, 0.3618, 0.5178, 0.3611, 0.5178, 0.3579, 0.5178, 0.3579, 0.5178, 0.3618, 0.5074, 0.3662, 0.5078, 0.3661, 0.5074, 0.3662, 0.5092, 0.3658, 0.5137, 0.3647, 0.5137, 0.3647, 0.5074, 0.3662, 0.5178, 0.3618, 0.5178, 0.3579, 0.5167, 0.3391, 0.514, 0.3346, 0.5074, 0.3324, 0.5065, 0.3384, 0.5076, 0.3572, 0.5074, 0.3662, 0.5137, 0.3647, 0.5074, 0.3662, 0.5074, 0.3655, 0.5076, 0.3572, 0.5076, 0.3572, 0.5074, 0.3662, 0.5178, 0.3618, 0.5177, 0.3619, 0.5172, 0.3622, 0.5137, 0.3647, 0.5137, 0.3647, 0.5178, 0.3618, 0.5065, 0.3384, 0.5076, 0.3572, 0.5076, 0.3572, 0.5065, 0.3384, 0.5074, 0.3324, 0.5065, 0.3384, 0.5065, 0.3384, 0.5074, 0.3324, 0.5178, 0.3618, 0.5172, 0.3622, 0.5137, 0.3647, 0.5137, 0.3647, 0.5178, 0.3618, 0.514, 0.3346, 0.5074, 0.3324, 0.5074, 0.3324, 0.514, 0.3346, 0.5941, 0.4547, 0.5962, 0.4684, 0.5962, 0.4684, 0.5941, 0.4547, 0.4927, 0.375, 0.4961, 0.3696, 0.4961, 0.3696, 0.4927, 0.375, 0.5281, 0.3644, 0.5441, 0.3753, 0.5441, 0.3753, 0.5281, 0.3644, 0.5091, 0.4259, 0.5755, 0.4138, 0.5606, 0.3936, 0.5105, 0.4076, 0.5454, 0.3764, 0.5611, 0.3928, 0.5611, 0.3928, 0.5454, 0.3764, 0.5768, 0.4143, 0.5822, 0.426, 0.5822, 0.426, 0.5768, 0.4143, 0.5085, 0.4342, 0.5814, 0.4268, 0.5755, 0.4138, 0.5091, 0.4259, 0.5072, 0.4513, 0.5931, 0.4445, 0.5879, 0.4396, 0.5077, 0.4454, 0.5805, 0.4303, 0.5885, 0.4389, 0.5885, 0.4389, 0.5805, 0.4303, 0.5935, 0.4448, 0.5882, 0.4478, 0.5882, 0.4478, 0.5935, 0.4448, 0.5058, 0.4697, 0.5952, 0.4691, 0.5928, 0.4541, 0.5064, 0.4616, 0.588, 0.4489, 0.5933, 0.4534, 0.5933, 0.4534, 0.588, 0.4489, 0.5963, 0.4698, 0.5963, 0.4749, 0.5963, 0.4749, 0.5963, 0.4698, 0.6042, 0.4807, 0.604, 0.4853, 0.604, 0.4853, 0.6042, 0.4807, 0.6029, 0.4861, 0.5973, 0.4862, 0.5973, 0.4862, 0.6029, 0.4861, 0.5969, 0.4869, 0.6, 0.4902, 0.6, 0.4902, 0.5969, 0.4869, 0.6004, 0.4915, 0.5998, 0.4951, 0.5998, 0.4951, 0.6004, 0.4915, 0.5975, 0.5048, 0.5995, 0.5079, 0.5995, 0.5079, 0.5975, 0.5048, 0.6001, 0.4965, 0.6023, 0.5001, 0.6023, 0.5001, 0.6001, 0.4965, 0.602, 0.5012, 0.5979, 0.5037, 0.5979, 0.5037, 0.602, 0.5012, 0.5998, 0.5093, 0.5985, 0.5224, 0.5985, 0.5224, 0.5998, 0.5093, 0.5975, 0.5234, 0.5935, 0.5247, 0.5935, 0.5247, 0.5975, 0.5234, 0.5928, 0.5257, 0.5937, 0.5277, 0.5937, 0.5277, 0.5928, 0.5257, 0.5939, 0.5291, 0.5932, 0.5332, 0.5932, 0.5332, 0.5939, 0.5291, 0.5837, 0.5448, 0.4977, 0.5443, 0.4963, 0.5572, 0.5844, 0.5591, 0.5893, 0.5446, 0.5859, 0.5451, 0.5859, 0.5451, 0.5893, 0.5446, 0.5721, 0.5641, 0.4956, 0.5636, 0.4945, 0.5732, 0.5729, 0.5738, 0.5789, 0.5645, 0.5742, 0.5647, 0.5742, 0.5647, 0.5789, 0.5645, 0.5711, 0.5779, 0.5689, 0.5799, 0.5689, 0.5799, 0.5711, 0.5779, 0.5636, 0.5811, 0.5648, 0.5837, 0.5648, 0.5837, 0.5636, 0.5811, 0.5423, 0.6032, 0.5414, 0.6021, 0.5414, 0.6021, 0.5423, 0.6032, 0.5329, 0.6152, 0.5303, 0.6153, 0.5303, 0.6153, 0.5329, 0.6152, 0.5132, 0.6264, 0.5083, 0.625, 0.5083, 0.625, 0.5132, 0.6264, 0.4985, 0.6374, 0.4938, 0.6403, 0.4938, 0.6403, 0.4985, 0.6374, 0.4283, 0.4973, 0.4261, 0.4948, 0.4261, 0.4948, 0.4283, 0.4973, 0.514, 0.3346, 0.514, 0.3346, 0.5074, 0.3324, 0.5074, 0.3324, 0.5106, 0.3654, 0.5074, 0.3662, 0.5074, 0.3662, 0.5074, 0.3662, 0.5137, 0.3647, 0.5137, 0.3647, 0.5178, 0.3579, 0.5178, 0.3579, 0.5167, 0.3391, 0.5167, 0.3391, 0.5167, 0.3391, 0.5167, 0.3391, 0.514, 0.3346, 0.514, 0.3346, 0.5178, 0.3611, 0.5178, 0.3618, 0.5178, 0.3618, 0.5178, 0.3579, 0.5178, 0.3579, 0.5178, 0.3611, 0.5178, 0.3618, 0.5178, 0.3618, 0.5178, 0.3579, 0.5178, 0.3579, 0.5169, 0.3625, 0.5178, 0.3618, 0.5178, 0.3618, 0.5137, 0.3647, 0.5137, 0.3647, 0.514, 0.3346, 0.514, 0.3346, 0.5074, 0.3324, 0.5074, 0.3324, 0.5167, 0.3391, 0.5167, 0.3391, 0.514, 0.3346, 0.514, 0.3346, 0.5178, 0.3579, 0.5178, 0.3579, 0.5167, 0.3391, 0.5167, 0.3391, 0.5169, 0.3625, 0.5182, 0.3616, 0.5178, 0.3618, 0.5178, 0.3618, 0.5137, 0.3647, 0.5137, 0.3647, 0.507, 0.4544, 0.5072, 0.4513, 0.5931, 0.4445, 0.5862, 0.4484, 0.5137, 0.3647, 0.5137, 0.3647, 0.5074, 0.3662, 0.5074, 0.3662, 0.5106, 0.3654, 0.5133, 0.3711, 0.5137, 0.3647, 0.5169, 0.3625, 0.5265, 0.3644, 0.5121, 0.3861, 0.5133, 0.3711, 0.5265, 0.3644, 0.5438, 0.3761, 0.5105, 0.4076, 0.5121, 0.3861, 0.5438, 0.3761, 0.5606, 0.3936, 0.5091, 0.4259, 0.5105, 0.4076, 0.5606, 0.3936, 0.5754, 0.4138, 0.5085, 0.4342, 0.5091, 0.4259, 0.5754, 0.4138, 0.5814, 0.4268, 0.5082, 0.4377, 0.5085, 0.4342, 0.5814, 0.4268, 0.5788, 0.4298, 0.5077, 0.4454, 0.5082, 0.4377, 0.5788, 0.4298, 0.5879, 0.4396, 0.5072, 0.4513, 0.5077, 0.4454, 0.5879, 0.4396, 0.5931, 0.4445, 0.5058, 0.4697, 0.5064, 0.4616, 0.5928, 0.4541, 0.5952, 0.4691, 0.5064, 0.4616, 0.507, 0.4544, 0.5862, 0.4484, 0.5928, 0.4541, 0.5952, 0.4691, 0.5952, 0.4756, 0.5052, 0.4757, 0.5058, 0.4697, 0.5952, 0.4756, 0.6032, 0.48, 0.5046, 0.4813, 0.5052, 0.4757, 0.6032, 0.48, 0.6028, 0.4853, 0.5948, 0.4859, 0.504, 0.4863, 0.5046, 0.4813, 0.5948, 0.4859, 0.5994, 0.4908, 0.5035, 0.4912, 0.504, 0.4863, 0.5994, 0.4908, 0.5986, 0.4958, 0.5029, 0.4962, 0.5035, 0.4912, 0.596, 0.5042, 0.5988, 0.5086, 0.5015, 0.5097, 0.5018, 0.5068, 0.5986, 0.4958, 0.6016, 0.5007, 0.5023, 0.5023, 0.5029, 0.4962, 0.6016, 0.5007, 0.596, 0.5042, 0.5018, 0.5068, 0.5023, 0.5023, 0.5988, 0.5086, 0.5973, 0.5231, 0.5002, 0.5214, 0.5015, 0.5097, 0.5973, 0.5231, 0.5914, 0.525, 0.4997, 0.5259, 0.5002, 0.5214, 0.5914, 0.525, 0.5928, 0.5284, 0.4992, 0.5307, 0.4997, 0.5259, 0.5928, 0.5284, 0.592, 0.534, 0.4987, 0.535, 0.4992, 0.5307, 0.592, 0.534, 0.5905, 0.5388, 0.4982, 0.5396, 0.4987, 0.535, 0.5905, 0.5388, 0.5894, 0.5439, 0.5837, 0.5448, 0.4977, 0.5443, 0.4982, 0.5396, 0.5837, 0.5448, 0.5844, 0.5591, 0.4963, 0.5572, 0.4977, 0.5443, 0.5844, 0.5591, 0.5816, 0.5606, 0.5793, 0.5638, 0.5721, 0.5642, 0.4956, 0.5636, 0.4963, 0.5572, 0.5721, 0.5642, 0.5728, 0.5738, 0.4945, 0.5732, 0.4956, 0.5636, 0.5728, 0.5738, 0.5709, 0.5768, 0.5678, 0.5797, 0.5621, 0.5803, 0.4938, 0.5797, 0.4945, 0.5732, 0.5621, 0.5803, 0.564, 0.5842, 0.5611, 0.5914, 0.493, 0.5868, 0.4938, 0.5797, 0.5611, 0.5914, 0.5554, 0.5942, 0.5476, 0.5925, 0.5469, 0.602, 0.5433, 0.6029, 0.5406, 0.5997, 0.492, 0.5961, 0.493, 0.5868, 0.5406, 0.5997, 0.5356, 0.6097, 0.5332, 0.6145, 0.5295, 0.6146, 0.5217, 0.612, 0.4906, 0.6088, 0.492, 0.5961, 0.5217, 0.612, 0.5209, 0.6181, 0.5183, 0.622, 0.5138, 0.6258, 0.509, 0.6245, 0.503, 0.6247, 0.4892, 0.6224, 0.4906, 0.6088, 0.5074, 0.3662, 0.5076, 0.3572, 0.5065, 0.3384, 0.5074, 0.3324, 0.514, 0.3346, 0.5167, 0.3391, 0.5178, 0.3579, 0.5178, 0.3618, 0.5137, 0.3647, 0.503, 0.6247, 0.5022, 0.6341, 0.4985, 0.6363, 0.4924, 0.6401, 0.4872, 0.6403, 0.4892, 0.6224, 0.4267, 0.4942, 0.43, 0.4978, 0.4243, 0.5066, 0.4232, 0.5107, 0.4281, 0.5144, 0.4234, 0.5208, 0.4242, 0.5288, 0.4293, 0.5336, 0.4282, 0.544, 0.4288, 0.5498, 0.4347, 0.5514, 0.4323, 0.5572, 0.4332, 0.5658, 0.4363, 0.5685, 0.4439, 0.5681, 0.4384, 0.5716, 0.4398, 0.5839, 0.4487, 0.5844, 0.447, 0.587, 0.4471, 0.5946, 0.451, 0.6007, 0.4567, 0.6002, 0.4573, 0.6101, 0.4605, 0.6143, 0.4655, 0.6143, 0.4648, 0.6233, 0.4709, 0.6302, 0.4769, 0.6354, 0.4795, 0.6346, 0.4837, 0.6401, 0.4872, 0.6403, 0.4892, 0.6224, 0.4906, 0.6088, 0.492, 0.5961, 0.493, 0.5868, 0.4938, 0.5797, 0.4945, 0.5732, 0.4956, 0.5636, 0.4963, 0.5572, 0.4977, 0.5443, 0.4982, 0.5396, 0.4987, 0.535, 0.4992, 0.5307, 0.4997, 0.5259, 0.5002, 0.5214, 0.5015, 0.5097, 0.5018, 0.5068, 0.5023, 0.5023, 0.5029, 0.4962, 0.5035, 0.4912, 0.504, 0.4863, 0.5046, 0.4813, 0.5052, 0.4757, 0.5058, 0.4697, 0.5064, 0.4616, 0.507, 0.4544, 0.5072, 0.4513, 0.5077, 0.4454, 0.5082, 0.4377, 0.5085, 0.4342, 0.5091, 0.4259, 0.5105, 0.4076, 0.5121, 0.3861, 0.5133, 0.3711, 0.5137, 0.3647, 0.5096, 0.3665, 0.4973, 0.3695, 0.4933, 0.3759, 0.4869, 0.3836, 0.4889, 0.3861, 0.4783, 0.3982, 0.4807, 0.3998, 0.4692, 0.4112, 0.4706, 0.4138, 0.4669, 0.4176, 0.4604, 0.4285, 0.4606, 0.4307, 0.4608, 0.4335, 0.4546, 0.438, 0.4534, 0.4407, 0.4512, 0.4428, 0.4531, 0.4462, 0.4435, 0.4547, 0.444, 0.4608, 0.4343, 0.4689, 0.4319, 0.4757, 0.4378, 0.4785, 0.4309, 0.4829, 0.4313, 0.4888, 0.4262, 0.514, 0.4229, 0.5115, 0.4229, 0.5115, 0.4262, 0.514, 0.4229, 0.52, 0.4264, 0.5151, 0.4264, 0.5151, 0.4229, 0.52, 0.4233, 0.5284, 0.4225, 0.5213, 0.4225, 0.5213, 0.4233, 0.5284, 0.4277, 0.5333, 0.4239, 0.5297, 0.4239, 0.5297, 0.4277, 0.5333, 0.4274, 0.5432, 0.4282, 0.5346, 0.4282, 0.5346, 0.4274, 0.5432, 0.4278, 0.5496, 0.4274, 0.5447, 0.4274, 0.5447, 0.4278, 0.5496, 0.4326, 0.5517, 0.4288, 0.5506, 0.4288, 0.5506, 0.4326, 0.5517, 0.4316, 0.5564, 0.4332, 0.5526, 0.4332, 0.5526, 0.4316, 0.5564, 0.4322, 0.5654, 0.4314, 0.5578, 0.4314, 0.5578, 0.4322, 0.5654, 0.4353, 0.5687, 0.4329, 0.5666, 0.4329, 0.5666, 0.4353, 0.5687, 0.44, 0.5691, 0.4368, 0.5692, 0.4368, 0.5692, 0.44, 0.5691, 0.4381, 0.5708, 0.4402, 0.5695, 0.4402, 0.5695, 0.4381, 0.5708, 0.4389, 0.5839, 0.4375, 0.572, 0.4375, 0.572, 0.4389, 0.5839, 0.4463, 0.585, 0.4399, 0.5847, 0.4399, 0.5847, 0.4463, 0.585, 0.4465, 0.5862, 0.4468, 0.5857, 0.4468, 0.5857, 0.4465, 0.5862, 0.4462, 0.5941, 0.4461, 0.5876, 0.4461, 0.5876, 0.4462, 0.5941, 0.4501, 0.6008, 0.4466, 0.5955, 0.4466, 0.5955, 0.4501, 0.6008, 0.4549, 0.6011, 0.4514, 0.6014, 0.4514, 0.6014, 0.4549, 0.6011, 0.4564, 0.6096, 0.4558, 0.6017, 0.4558, 0.6017, 0.4564, 0.6096, 0.4596, 0.6144, 0.4569, 0.611, 0.4569, 0.611, 0.4596, 0.6144, 0.4636, 0.615, 0.461, 0.615, 0.461, 0.615, 0.4636, 0.615, 0.464, 0.6228, 0.4645, 0.6157, 0.4645, 0.6157, 0.464, 0.6228, 0.4697, 0.6301, 0.4644, 0.6241, 0.4644, 0.6241, 0.4697, 0.6301, 0.4761, 0.6358, 0.4708, 0.6312, 0.4708, 0.6312, 0.4761, 0.6358, 0.4829, 0.6402, 0.4797, 0.6361, 0.4797, 0.6361, 0.4829, 0.6402, 0.486, 0.641, 0.4843, 0.6409, 0.4843, 0.6409, 0.486, 0.641, 0.4919, 0.6408, 0.4884, 0.641, 0.4884, 0.641, 0.4918, 0.6409, 0.5031, 0.6247, 0.4892, 0.6224, 0.4872, 0.6403, 0.4926, 0.6401, 0.4986, 0.6363, 0.5023, 0.6341, 0.5027, 0.6348, 0.5, 0.6364, 0.5, 0.6364, 0.5027, 0.6348, 0.5042, 0.6256, 0.5035, 0.6336, 0.5035, 0.6336, 0.5042, 0.6256, 0.5063, 0.6248, 0.5053, 0.6248, 0.5053, 0.6248, 0.5063, 0.6248, 0.5217, 0.612, 0.4906, 0.6088, 0.4892, 0.6224, 0.5031, 0.6247, 0.5091, 0.6245, 0.5138, 0.6258, 0.5183, 0.622, 0.5209, 0.6181, 0.5185, 0.623, 0.5148, 0.6261, 0.5148, 0.6261, 0.5185, 0.623, 0.5214, 0.6189, 0.5196, 0.6218, 0.5196, 0.6218, 0.5214, 0.6189, 0.5225, 0.6138, 0.522, 0.6175, 0.522, 0.6175, 0.5225, 0.6138, 0.5283, 0.615, 0.5235, 0.6134, 0.5235, 0.6134, 0.5283, 0.615, 0.5407, 0.5997, 0.492, 0.5961, 0.4906, 0.6088, 0.5218, 0.612, 0.5295, 0.6146, 0.5332, 0.6145, 0.5356, 0.6097, 0.5362, 0.6106, 0.5343, 0.6145, 0.5343, 0.6145, 0.5362, 0.6106, 0.5405, 0.6021, 0.5369, 0.6092, 0.5369, 0.6092, 0.5405, 0.6021, 0.5611, 0.5914, 0.493, 0.5868, 0.492, 0.5961, 0.5407, 0.5997, 0.5433, 0.6029, 0.5469, 0.602, 0.5478, 0.5925, 0.5554, 0.5942, 0.5543, 0.5948, 0.5496, 0.5937, 0.5496, 0.5937, 0.5543, 0.5948, 0.5615, 0.5919, 0.5561, 0.5946, 0.5561, 0.5946, 0.5615, 0.5919, 0.5648, 0.5851, 0.5626, 0.5908, 0.5626, 0.5908, 0.5648, 0.5851, 0.5621, 0.5802, 0.4938, 0.5797, 0.493, 0.5868, 0.5611, 0.5914, 0.564, 0.5842, 0.5729, 0.5738, 0.4945, 0.5732, 0.4938, 0.5797, 0.5621, 0.5802, 0.5678, 0.5797, 0.5709, 0.5768, 0.5735, 0.5745, 0.5721, 0.5766, 0.5721, 0.5766, 0.5735, 0.5745, 0.5844, 0.5591, 0.4963, 0.5572, 0.4956, 0.5636, 0.5721, 0.5641, 0.5793, 0.5638, 0.5817, 0.5606, 0.5822, 0.5613, 0.5804, 0.5639, 0.5804, 0.5639, 0.5822, 0.5613, 0.5905, 0.5388, 0.4982, 0.5396, 0.4977, 0.5443, 0.5837, 0.5448, 0.5894, 0.5439, 0.5915, 0.5395, 0.5905, 0.5437, 0.5905, 0.5437, 0.5915, 0.5395, 0.5921, 0.534, 0.4987, 0.535, 0.4982, 0.5396, 0.5905, 0.5388, 0.5914, 0.525, 0.4997, 0.5259, 0.4992, 0.5307, 0.5929, 0.5284, 0.5986, 0.4958, 0.5029, 0.4962, 0.5023, 0.5023, 0.6017, 0.5007, 0.5994, 0.4908, 0.5035, 0.4912, 0.5029, 0.4962, 0.5986, 0.4958, 0.5948, 0.4859, 0.504, 0.4863, 0.5035, 0.4912, 0.5994, 0.4908, 0.6032, 0.48, 0.5046, 0.4813, 0.504, 0.4863, 0.5949, 0.4859, 0.6028, 0.4853, 0.5971, 0.476, 0.6035, 0.4796, 0.6035, 0.4796, 0.5971, 0.476, 0.5952, 0.4756, 0.5052, 0.4757, 0.5046, 0.4813, 0.6032, 0.48, 0.5064, 0.4616, 0.5928, 0.4541, 0.5863, 0.4484, 0.507, 0.4544, 0.5077, 0.4454, 0.5879, 0.4396, 0.5788, 0.4298, 0.5082, 0.4377, 0.5819, 0.4273, 0.5804, 0.4291, 0.5804, 0.4291, 0.5819, 0.4273, 0.5082, 0.4377, 0.5788, 0.4298, 0.5814, 0.4268, 0.5085, 0.4342, 0.5105, 0.4076, 0.5606, 0.3936, 0.5439, 0.3761, 0.5121, 0.3861, 0.5121, 0.3861, 0.5439, 0.3761, 0.5266, 0.3643, 0.5133, 0.3711, 0.4978, 0.3686, 0.5074, 0.3662, 0.5074, 0.3662, 0.4977, 0.3686, 0.4868, 0.3854, 0.486, 0.3842, 0.486, 0.3842, 0.4868, 0.3854, 0.4775, 0.3977, 0.4867, 0.3866, 0.4867, 0.3866, 0.4775, 0.3977, 0.4783, 0.3993, 0.4777, 0.3988, 0.4777, 0.3988, 0.4783, 0.3993, 0.4687, 0.4105, 0.4784, 0.4004, 0.4784, 0.4004, 0.4687, 0.4105, 0.469, 0.413, 0.4684, 0.4117, 0.4684, 0.4117, 0.469, 0.413, 0.4666, 0.4166, 0.4688, 0.4142, 0.4688, 0.4142, 0.4666, 0.4166, 0.4595, 0.4301, 0.4594, 0.4291, 0.4594, 0.4291, 0.4595, 0.4301, 0.4597, 0.4325, 0.4596, 0.4315, 0.4596, 0.4315, 0.4597, 0.4325, 0.4529, 0.4396, 0.4535, 0.4383, 0.4535, 0.4383, 0.4529, 0.4396, 0.4507, 0.4421, 0.452, 0.4409, 0.452, 0.4409, 0.4507, 0.4421, 0.4429, 0.4598, 0.4426, 0.4552, 0.4426, 0.4552, 0.4429, 0.4598, 0.4341, 0.468, 0.4423, 0.4611, 0.4423, 0.4611, 0.4341, 0.468, 0.4311, 0.4753, 0.4332, 0.4693, 0.4332, 0.4693, 0.4311, 0.4753, 0.4352, 0.4782, 0.4316, 0.4764, 0.4316, 0.4764, 0.4352, 0.4782, 0.4307, 0.4821, 0.4353, 0.479, 0.4353, 0.479, 0.4307, 0.4821, 0.4303, 0.4879, 0.43, 0.4833, 0.43, 0.4833, 0.4303, 0.4879, 0.4261, 0.4936, 0.4298, 0.4892, 0.4298, 0.4892, 0.4261, 0.4936, 0.5137, 0.3647, 0.5092, 0.3658, 0.5074, 0.3662, 0.5074, 0.3662, 0.5137, 0.3647, 0.5952, 0.4691, 0.5058, 0.4697, 0.5052, 0.4757, 0.5952, 0.4756, 0.5469, 0.6027, 0.5438, 0.6036, 0.5438, 0.6036, 0.5469, 0.6027, 0.4784, 0.6357, 0.4775, 0.636, 0.4775, 0.636, 0.4784, 0.6357, 0.5485, 0.5942, 0.548, 0.6018, 0.548, 0.6018, 0.5485, 0.5942, 0.5733, 0.5655, 0.5739, 0.5731, 0.5739, 0.5731, 0.5733, 0.5655, 0.5848, 0.5596, 0.5835, 0.5602, 0.5835, 0.5602, 0.5848, 0.5596, 0.585, 0.546, 0.5856, 0.5584, 0.5856, 0.5584, 0.585, 0.546, 0.5973, 0.5231, 0.5002, 0.5214, 0.4997, 0.5259, 0.5914, 0.525, 0.507, 0.4544, 0.5863, 0.4484, 0.5931, 0.4445, 0.5072, 0.4513, 0.5897, 0.4401, 0.5936, 0.4438, 0.5936, 0.4438, 0.5897, 0.4401, 0.5621, 0.394, 0.576, 0.413, 0.576, 0.413, 0.5621, 0.394, 0.5133, 0.3711, 0.5266, 0.3643, 0.5172, 0.3622, 0.5137, 0.3647, 0.4861, 0.383, 0.4918, 0.3763, 0.4918, 0.3763, 0.4861, 0.383, 0.4598, 0.4277, 0.4657, 0.4178, 0.4657, 0.4178, 0.4598, 0.4277, 0.4544, 0.4371, 0.4591, 0.4337, 0.4591, 0.4337, 0.4544, 0.4371, 0.4515, 0.4454, 0.4505, 0.4433, 0.4505, 0.4433, 0.4515, 0.4454, 0.4431, 0.4539, 0.4513, 0.4466, 0.4513, 0.4466, 0.4431, 0.4539, 0.4224, 0.5103, 0.4233, 0.507, 0.4233, 0.507, 0.4224, 0.5103, 0.5178, 0.3618, 0.5266, 0.3637, 0.5266, 0.3637, 0.5178, 0.3618, 0.6017, 0.5007, 0.5023, 0.5023, 0.5018, 0.5068, 0.596, 0.5042, 0.596, 0.5042, 0.5018, 0.5068, 0.5015, 0.5097, 0.5988, 0.5086, 0.5988, 0.5086, 0.5015, 0.5097, 0.5002, 0.5214, 0.5973, 0.5231, 0.5929, 0.5284, 0.4992, 0.5307, 0.4987, 0.535, 0.5921, 0.534, 0.5929, 0.5347, 0.5918, 0.5381, 0.5918, 0.5381, 0.5929, 0.5347, 0.5673, 0.5804, 0.5643, 0.5804, 0.5643, 0.5804, 0.5673, 0.5804, 0.4284, 0.4985, 0.43, 0.4978, 0.4283, 0.4973, 0.4239, 0.5057, 0.4233, 0.507, 0.4243, 0.5066, 0.4224, 0.5103, 0.4229, 0.5115, 0.4232, 0.5107, 0.4262, 0.514, 0.4264, 0.5151, 0.4281, 0.5144, 0.4229, 0.52, 0.4225, 0.5213, 0.4234, 0.5208, 0.4233, 0.5284, 0.4239, 0.5297, 0.4242, 0.5288, 0.4277, 0.5333, 0.4282, 0.5346, 0.4293, 0.5336, 0.4274, 0.5432, 0.4274, 0.5447, 0.4282, 0.544, 0.4278, 0.5496, 0.4288, 0.5506, 0.4288, 0.5498, 0.4326, 0.5517, 0.4332, 0.5526, 0.4347, 0.5514, 0.4316, 0.5564, 0.4314, 0.5578, 0.4323, 0.5572, 0.4322, 0.5654, 0.4329, 0.5666, 0.4332, 0.5658, 0.4353, 0.5687, 0.4368, 0.5692, 0.4363, 0.5685, 0.44, 0.5691, 0.4402, 0.5695, 0.4439, 0.5681, 0.4381, 0.5708, 0.4375, 0.572, 0.4384, 0.5716, 0.4389, 0.5839, 0.4399, 0.5847, 0.4398, 0.5839, 0.4463, 0.585, 0.4468, 0.5857, 0.4487, 0.5844, 0.4465, 0.5862, 0.4461, 0.5876, 0.447, 0.587, 0.4462, 0.5941, 0.4466, 0.5955, 0.4471, 0.5946, 0.4501, 0.6008, 0.4514, 0.6014, 0.451, 0.6007, 0.4549, 0.6011, 0.4558, 0.6017, 0.4567, 0.6002, 0.4564, 0.6096, 0.4569, 0.611, 0.4573, 0.6101, 0.4596, 0.6144, 0.461, 0.615, 0.4605, 0.6143, 0.4636, 0.615, 0.4645, 0.6157, 0.4655, 0.6143, 0.464, 0.6228, 0.4644, 0.6241, 0.4648, 0.6233, 0.4697, 0.6301, 0.4708, 0.6312, 0.4709, 0.6302, 0.4775, 0.636, 0.4769, 0.6354, 0.4761, 0.6358, 0.4784, 0.6357, 0.4797, 0.6361, 0.4795, 0.6346, 0.4829, 0.6402, 0.4843, 0.6409, 0.4837, 0.6401, 0.486, 0.641, 0.4884, 0.641, 0.4872, 0.6403, 0.4919, 0.6408, 0.4938, 0.6403, 0.4926, 0.6401, 0.4985, 0.6374, 0.5, 0.6364, 0.4986, 0.6363, 0.5027, 0.6348, 0.5035, 0.6336, 0.5023, 0.6341, 0.5042, 0.6256, 0.5053, 0.6248, 0.5031, 0.6247, 0.5063, 0.6248, 0.5083, 0.625, 0.5091, 0.6245, 0.5132, 0.6264, 0.5148, 0.6261, 0.5138, 0.6258, 0.5185, 0.623, 0.5196, 0.6218, 0.5183, 0.622, 0.5214, 0.6189, 0.522, 0.6175, 0.5209, 0.6181, 0.5225, 0.6138, 0.5235, 0.6134, 0.5217, 0.612, 0.5283, 0.615, 0.5303, 0.6153, 0.5295, 0.6146, 0.5329, 0.6152, 0.5343, 0.6145, 0.5332, 0.6145, 0.5362, 0.6106, 0.5369, 0.6092, 0.5356, 0.6097, 0.5438, 0.6036, 0.5433, 0.6029, 0.5423, 0.6032, 0.5469, 0.6027, 0.548, 0.6018, 0.5469, 0.602, 0.5485, 0.5942, 0.5496, 0.5937, 0.5478, 0.5925, 0.5543, 0.5948, 0.5561, 0.5946, 0.5554, 0.5942, 0.5615, 0.5919, 0.5626, 0.5908, 0.5611, 0.5914, 0.5648, 0.5851, 0.5648, 0.5837, 0.564, 0.5842, 0.5643, 0.5804, 0.5621, 0.5802, 0.5636, 0.5811, 0.5673, 0.5804, 0.5689, 0.5799, 0.5678, 0.5797, 0.5711, 0.5779, 0.5721, 0.5766, 0.5709, 0.5768, 0.5733, 0.5655, 0.5742, 0.5647, 0.5721, 0.5641, 0.5789, 0.5645, 0.5804, 0.5639, 0.5793, 0.5638, 0.5822, 0.5613, 0.5835, 0.5602, 0.5817, 0.5606, 0.585, 0.546, 0.5859, 0.5451, 0.5837, 0.5448, 0.5893, 0.5446, 0.5905, 0.5437, 0.5894, 0.5439, 0.5918, 0.5381, 0.5905, 0.5388, 0.5915, 0.5395, 0.5929, 0.5347, 0.5932, 0.5332, 0.5921, 0.534, 0.5937, 0.5277, 0.5929, 0.5284, 0.5939, 0.5291, 0.5928, 0.5257, 0.5935, 0.5247, 0.5914, 0.525, 0.5975, 0.5234, 0.5985, 0.5224, 0.5973, 0.5231, 0.5979, 0.5037, 0.596, 0.5042, 0.5975, 0.5048, 0.6023, 0.5001, 0.6017, 0.5007, 0.602, 0.5012, 0.6001, 0.4965, 0.5998, 0.4951, 0.5986, 0.4958, 0.6004, 0.4915, 0.6, 0.4902, 0.5994, 0.4908, 0.5969, 0.4869, 0.5973, 0.4862, 0.5948, 0.4859, 0.6029, 0.4861, 0.604, 0.4853, 0.6028, 0.4853, 0.6042, 0.4807, 0.6035, 0.4796, 0.6032, 0.48, 0.5971, 0.476, 0.5963, 0.4749, 0.5952, 0.4756, 0.5933, 0.4534, 0.5928, 0.4541, 0.5941, 0.4547, 0.588, 0.4489, 0.5882, 0.4478, 0.5863, 0.4484, 0.5897, 0.4401, 0.5885, 0.4389, 0.5879, 0.4396, 0.5805, 0.4303, 0.5804, 0.4291, 0.5788, 0.4298, 0.5819, 0.4273, 0.5822, 0.426, 0.5814, 0.4268, 0.5621, 0.394, 0.5611, 0.3928, 0.5606, 0.3936, 0.5454, 0.3764, 0.5441, 0.3753, 0.5439, 0.3761, 0.5266, 0.3637, 0.5266, 0.3643, 0.5281, 0.3644, 0.4961, 0.3696, 0.4973, 0.3695, 0.4978, 0.3686, 0.4927, 0.375, 0.4918, 0.3763, 0.4933, 0.3759, 0.4861, 0.383, 0.486, 0.3842, 0.4869, 0.3836, 0.4868, 0.3854, 0.4867, 0.3866, 0.4889, 0.3861, 0.4775, 0.3977, 0.4777, 0.3988, 0.4783, 0.3982, 0.4783, 0.3993, 0.4784, 0.4004, 0.4807, 0.3998, 0.4687, 0.4105, 0.4684, 0.4117, 0.4692, 0.4112, 0.469, 0.413, 0.4688, 0.4142, 0.4706, 0.4138, 0.4657, 0.4178, 0.4669, 0.4176, 0.4666, 0.4166, 0.4598, 0.4277, 0.4594, 0.4291, 0.4604, 0.4285, 0.4595, 0.4301, 0.4596, 0.4315, 0.4606, 0.4307, 0.4591, 0.4337, 0.4608, 0.4335, 0.4597, 0.4325, 0.4544, 0.4371, 0.4535, 0.4383, 0.4546, 0.438, 0.4529, 0.4396, 0.452, 0.4409, 0.4534, 0.4407, 0.4507, 0.4421, 0.4505, 0.4433, 0.4512, 0.4428, 0.4513, 0.4466, 0.4531, 0.4462, 0.4515, 0.4454, 0.4431, 0.4539, 0.4426, 0.4552, 0.4435, 0.4547, 0.4429, 0.4598, 0.4423, 0.4611, 0.444, 0.4608, 0.4341, 0.468, 0.4332, 0.4693, 0.4343, 0.4689, 0.4311, 0.4753, 0.4316, 0.4764, 0.4319, 0.4757, 0.4352, 0.4782, 0.4353, 0.479, 0.4378, 0.4785, 0.4307, 0.4821, 0.43, 0.4833, 0.4309, 0.4829, 0.4303, 0.4879, 0.4298, 0.4892, 0.4313, 0.4888, 0.4261, 0.4936, 0.4261, 0.4948, 0.4267, 0.4942, 0.5074, 0.3662, 0.5074, 0.3662, 0.5074, 0.3662, 0.5074, 0.3662, 0.5073, 0.3663, 0.5172, 0.3622, 0.5176, 0.3619, 0.5178, 0.3618, 0.5178, 0.3618, 0.5184, 0.3619, 0.576, 0.413, 0.5755, 0.4138, 0.5768, 0.4143, 0.5936, 0.4438, 0.5931, 0.4445, 0.5935, 0.4448, 0.5963, 0.4698, 0.5962, 0.4684, 0.5952, 0.4691, 0.5995, 0.5079, 0.5988, 0.5086, 0.5998, 0.5093, 0.5856, 0.5584, 0.5844, 0.5591, 0.5848, 0.5596, 0.5739, 0.5731, 0.5729, 0.5738, 0.5735, 0.5745, 0.5405, 0.6021, 0.5414, 0.6021, 0.5407, 0.5997, 0.4284, 0.4985, 0.4283, 0.4973, 0.43, 0.4978, 0.4239, 0.5057, 0.4243, 0.5066, 0.4233, 0.507, 0.4224, 0.5103, 0.4232, 0.5107, 0.4229, 0.5115, 0.4262, 0.514, 0.4282, 0.5144, 0.4264, 0.5151, 0.4229, 0.52, 0.4234, 0.5208, 0.4225, 0.5213, 0.4233, 0.5284, 0.4242, 0.5288, 0.4239, 0.5297, 0.4277, 0.5333, 0.4293, 0.5336, 0.4282, 0.5346, 0.4274, 0.5432, 0.4282, 0.544, 0.4274, 0.5447, 0.4278, 0.5496, 0.4288, 0.5498, 0.4288, 0.5506, 0.4326, 0.5517, 0.4347, 0.5514, 0.4332, 0.5526, 0.4316, 0.5564, 0.4323, 0.5572, 0.4314, 0.5578, 0.4322, 0.5654, 0.4332, 0.5658, 0.4329, 0.5666, 0.4353, 0.5687, 0.4363, 0.5685, 0.4368, 0.5692, 0.44, 0.5691, 0.444, 0.5681, 0.4402, 0.5695, 0.4381, 0.5708, 0.4384, 0.5716, 0.4375, 0.572, 0.4389, 0.5839, 0.4398, 0.5839, 0.4399, 0.5847, 0.4463, 0.585, 0.4488, 0.5844, 0.4468, 0.5857, 0.4465, 0.5862, 0.447, 0.587, 0.4461, 0.5876, 0.4462, 0.5941, 0.4471, 0.5946, 0.4466, 0.5955, 0.4501, 0.6008, 0.4511, 0.6007, 0.4514, 0.6014, 0.4549, 0.6011, 0.4568, 0.6002, 0.4558, 0.6017, 0.4564, 0.6096, 0.4573, 0.6101, 0.4569, 0.611, 0.4596, 0.6144, 0.4606, 0.6143, 0.461, 0.615, 0.4636, 0.615, 0.4656, 0.6143, 0.4645, 0.6157, 0.464, 0.6228, 0.4648, 0.6233, 0.4644, 0.6241, 0.4697, 0.6301, 0.4709, 0.6302, 0.4708, 0.6312, 0.4775, 0.636, 0.4761, 0.6358, 0.4769, 0.6354, 0.4784, 0.6357, 0.4797, 0.6346, 0.4797, 0.6361, 0.4829, 0.6402, 0.4838, 0.6401, 0.4843, 0.6409, 0.486, 0.641, 0.4872, 0.6403, 0.4884, 0.641, 0.4918, 0.6409, 0.4924, 0.6401, 0.4938, 0.6403, 0.4985, 0.6374, 0.4985, 0.6363, 0.5, 0.6364, 0.5027, 0.6348, 0.5022, 0.6341, 0.5035, 0.6336, 0.5042, 0.6256, 0.503, 0.6247, 0.5053, 0.6248, 0.5063, 0.6248, 0.509, 0.6245, 0.5083, 0.625, 0.5132, 0.6264, 0.5138, 0.6258, 0.5148, 0.6261, 0.5185, 0.623, 0.5183, 0.622, 0.5196, 0.6218, 0.5214, 0.6189, 0.5209, 0.6181, 0.522, 0.6175, 0.5225, 0.6138, 0.5217, 0.612, 0.5235, 0.6134, 0.5283, 0.615, 0.5295, 0.6146, 0.5303, 0.6153, 0.5329, 0.6152, 0.5332, 0.6145, 0.5343, 0.6145, 0.5362, 0.6106, 0.5356, 0.6097, 0.5369, 0.6092, 0.5438, 0.6036, 0.5423, 0.6032, 0.5433, 0.6029, 0.5469, 0.6027, 0.5469, 0.602, 0.548, 0.6018, 0.5485, 0.5942, 0.5476, 0.5925, 0.5496, 0.5937, 0.5543, 0.5948, 0.5554, 0.5942, 0.5561, 0.5946, 0.5615, 0.5919, 0.5611, 0.5914, 0.5626, 0.5908, 0.5648, 0.5851, 0.564, 0.5842, 0.5648, 0.5837, 0.5643, 0.5804, 0.5636, 0.5811, 0.5621, 0.5803, 0.5673, 0.5804, 0.5678, 0.5797, 0.5689, 0.5799, 0.5711, 0.5779, 0.5709, 0.5768, 0.5721, 0.5766, 0.5733, 0.5655, 0.5721, 0.5642, 0.5742, 0.5647, 0.5789, 0.5645, 0.5793, 0.5638, 0.5804, 0.5639, 0.5822, 0.5613, 0.5816, 0.5606, 0.5835, 0.5602, 0.585, 0.546, 0.5837, 0.5448, 0.5859, 0.5451, 0.5893, 0.5446, 0.5894, 0.5439, 0.5905, 0.5437, 0.5918, 0.5381, 0.5915, 0.5395, 0.5905, 0.5388, 0.5929, 0.5347, 0.592, 0.534, 0.5932, 0.5332, 0.5937, 0.5277, 0.5939, 0.5291, 0.5928, 0.5284, 0.5928, 0.5257, 0.5914, 0.525, 0.5935, 0.5247, 0.5975, 0.5234, 0.5973, 0.5231, 0.5985, 0.5224, 0.5979, 0.5037, 0.5975, 0.5048, 0.596, 0.5042, 0.6023, 0.5001, 0.602, 0.5012, 0.6016, 0.5007, 0.6001, 0.4965, 0.5986, 0.4958, 0.5998, 0.4951, 0.6004, 0.4915, 0.5994, 0.4908, 0.6, 0.4902, 0.5969, 0.4869, 0.5948, 0.4859, 0.5973, 0.4862, 0.6029, 0.4861, 0.6028, 0.4853, 0.604, 0.4853, 0.6042, 0.4807, 0.6032, 0.48, 0.6035, 0.4796, 0.5971, 0.476, 0.5952, 0.4756, 0.5963, 0.4749, 0.5933, 0.4534, 0.5941, 0.4547, 0.5928, 0.4541, 0.588, 0.4489, 0.5862, 0.4484, 0.5882, 0.4478, 0.5897, 0.4401, 0.5879, 0.4396, 0.5885, 0.4389, 0.5805, 0.4303, 0.5788, 0.4298, 0.5804, 0.4291, 0.5819, 0.4273, 0.5814, 0.4268, 0.5822, 0.426, 0.5621, 0.394, 0.5606, 0.3936, 0.5611, 0.3928, 0.5454, 0.3764, 0.5438, 0.3761, 0.5441, 0.3753, 0.5266, 0.3637, 0.5281, 0.3644, 0.5265, 0.3644, 0.4961, 0.3696, 0.4977, 0.3686, 0.4976, 0.3694, 0.4927, 0.375, 0.4935, 0.3759, 0.4918, 0.3763, 0.4861, 0.383, 0.4869, 0.3836, 0.486, 0.3842, 0.4868, 0.3854, 0.4891, 0.3861, 0.4867, 0.3866, 0.4775, 0.3977, 0.4784, 0.3982, 0.4777, 0.3988, 0.4783, 0.3993, 0.4808, 0.3998, 0.4784, 0.4004, 0.4687, 0.4105, 0.4693, 0.4112, 0.4684, 0.4117, 0.469, 0.413, 0.4707, 0.4138, 0.4688, 0.4142, 0.4657, 0.4178, 0.4666, 0.4166, 0.467, 0.4176, 0.4598, 0.4277, 0.4604, 0.4285, 0.4594, 0.4291, 0.4595, 0.4301, 0.4607, 0.4307, 0.4596, 0.4315, 0.4591, 0.4337, 0.4597, 0.4325, 0.4609, 0.4335, 0.4544, 0.4371, 0.4546, 0.438, 0.4535, 0.4383, 0.4529, 0.4396, 0.4535, 0.4407, 0.452, 0.4409, 0.4507, 0.4421, 0.4512, 0.4428, 0.4505, 0.4433, 0.4513, 0.4466, 0.4515, 0.4454, 0.4531, 0.4462, 0.4431, 0.4539, 0.4435, 0.4547, 0.4426, 0.4552, 0.4429, 0.4598, 0.444, 0.4608, 0.4423, 0.4611, 0.4341, 0.468, 0.4343, 0.4689, 0.4332, 0.4693, 0.4311, 0.4753, 0.4319, 0.4757, 0.4316, 0.4764, 0.4352, 0.4782, 0.4378, 0.4785, 0.4353, 0.479, 0.4307, 0.4821, 0.431, 0.4829, 0.43, 0.4833, 0.4303, 0.4879, 0.4313, 0.4888, 0.4298, 0.4892, 0.4261, 0.4936, 0.4267, 0.4942, 0.4261, 0.4948, 0.5106, 0.3654, 0.5076, 0.3662, 0.5072, 0.3663, 0.5073, 0.3662, 0.5178, 0.3618, 0.5178, 0.3618, 0.5185, 0.3619, 0.5178, 0.3618, 0.5178, 0.3618, 0.576, 0.413, 0.5768, 0.4143, 0.5754, 0.4138, 0.5936, 0.4438, 0.5935, 0.4448, 0.5931, 0.4445, 0.5963, 0.4698, 0.5952, 0.4691, 0.5962, 0.4684, 0.5995, 0.5079, 0.5998, 0.5093, 0.5988, 0.5086, 0.5856, 0.5584, 0.5848, 0.5596, 0.5844, 0.5591, 0.5739, 0.5731, 0.5735, 0.5745, 0.5728, 0.5738, 0.5405, 0.6021, 0.5406, 0.5997, 0.5414, 0.6021, 0.4284, 0.4985, 0.4239, 0.5057, 0.4243, 0.5066, 0.43, 0.4978, 0.4233, 0.507, 0.4224, 0.5103, 0.4232, 0.5107, 0.4243, 0.5066, 0.4229, 0.5115, 0.4262, 0.514, 0.4281, 0.5144, 0.4232, 0.5107, 0.4264, 0.5151, 0.4229, 0.52, 0.4234, 0.5208, 0.4281, 0.5144, 0.4225, 0.5213, 0.4233, 0.5284, 0.4242, 0.5288, 0.4234, 0.5208, 0.4239, 0.5297, 0.4277, 0.5333, 0.4293, 0.5336, 0.4242, 0.5288, 0.4282, 0.5346, 0.4274, 0.5432, 0.4282, 0.544, 0.4293, 0.5336, 0.4274, 0.5447, 0.4278, 0.5496, 0.4288, 0.5498, 0.4282, 0.544, 0.4288, 0.5506, 0.4326, 0.5517, 0.4347, 0.5514, 0.4288, 0.5498, 0.4332, 0.5526, 0.4316, 0.5564, 0.4323, 0.5572, 0.4347, 0.5514, 0.4314, 0.5578, 0.4322, 0.5654, 0.4332, 0.5658, 0.4323, 0.5572, 0.4329, 0.5666, 0.4353, 0.5687, 0.4363, 0.5685, 0.4332, 0.5658, 0.4368, 0.5692, 0.44, 0.5691, 0.4439, 0.5681, 0.4363, 0.5685, 0.4402, 0.5695, 0.4381, 0.5708, 0.4384, 0.5716, 0.4439, 0.5681, 0.4375, 0.572, 0.4389, 0.5839, 0.4398, 0.5839, 0.4384, 0.5716, 0.4399, 0.5847, 0.4463, 0.585, 0.4487, 0.5844, 0.4398, 0.5839, 0.4468, 0.5857, 0.4465, 0.5862, 0.447, 0.587, 0.4487, 0.5844, 0.4461, 0.5876, 0.4462, 0.5941, 0.4471, 0.5946, 0.447, 0.587, 0.4466, 0.5955, 0.4501, 0.6008, 0.451, 0.6007, 0.4471, 0.5946, 0.4514, 0.6014, 0.4549, 0.6011, 0.4567, 0.6002, 0.451, 0.6007, 0.4558, 0.6017, 0.4564, 0.6096, 0.4573, 0.6101, 0.4567, 0.6002, 0.4569, 0.611, 0.4596, 0.6144, 0.4605, 0.6143, 0.4573, 0.6101, 0.461, 0.615, 0.4636, 0.615, 0.4655, 0.6143, 0.4605, 0.6143, 0.4645, 0.6157, 0.464, 0.6228, 0.4648, 0.6233, 0.4655, 0.6143, 0.4644, 0.6241, 0.4697, 0.6301, 0.4709, 0.6302, 0.4648, 0.6233, 0.4775, 0.636, 0.4784, 0.6357, 0.4795, 0.6346, 0.4769, 0.6354, 0.4797, 0.6361, 0.4829, 0.6402, 0.4837, 0.6401, 0.4795, 0.6346, 0.4843, 0.6409, 0.486, 0.641, 0.4872, 0.6403, 0.4837, 0.6401, 0.4884, 0.641, 0.4919, 0.6408, 0.4926, 0.6401, 0.4872, 0.6403, 0.4938, 0.6403, 0.4985, 0.6374, 0.4986, 0.6363, 0.4926, 0.6401, 0.5, 0.6364, 0.5027, 0.6348, 0.5023, 0.6341, 0.4986, 0.6363, 0.5035, 0.6336, 0.5042, 0.6256, 0.5031, 0.6247, 0.5023, 0.6341, 0.5053, 0.6248, 0.5063, 0.6248, 0.5091, 0.6245, 0.5031, 0.6247, 0.5083, 0.625, 0.5132, 0.6264, 0.5138, 0.6258, 0.5091, 0.6245, 0.5148, 0.6261, 0.5185, 0.623, 0.5183, 0.622, 0.5138, 0.6258, 0.5196, 0.6218, 0.5214, 0.6189, 0.5209, 0.6181, 0.5183, 0.622, 0.522, 0.6175, 0.5225, 0.6138, 0.5217, 0.612, 0.5209, 0.6181, 0.5235, 0.6134, 0.5283, 0.615, 0.5295, 0.6146, 0.5218, 0.612, 0.5303, 0.6153, 0.5329, 0.6152, 0.5332, 0.6145, 0.5295, 0.6146, 0.5343, 0.6145, 0.5362, 0.6106, 0.5356, 0.6097, 0.5332, 0.6145, 0.5438, 0.6036, 0.5469, 0.6027, 0.5469, 0.602, 0.5433, 0.6029, 0.548, 0.6018, 0.5485, 0.5942, 0.5478, 0.5925, 0.5469, 0.602, 0.5496, 0.5937, 0.5543, 0.5948, 0.5554, 0.5942, 0.5478, 0.5925, 0.5561, 0.5946, 0.5615, 0.5919, 0.5611, 0.5914, 0.5554, 0.5942, 0.5626, 0.5908, 0.5648, 0.5851, 0.564, 0.5842, 0.5611, 0.5914, 0.5643, 0.5804, 0.5673, 0.5804, 0.5678, 0.5797, 0.5621, 0.5802, 0.5689, 0.5799, 0.5711, 0.5779, 0.5709, 0.5768, 0.5678, 0.5797, 0.5739, 0.5731, 0.5733, 0.5655, 0.5721, 0.5641, 0.5729, 0.5738, 0.5742, 0.5647, 0.5789, 0.5645, 0.5793, 0.5638, 0.5721, 0.5641, 0.5856, 0.5584, 0.585, 0.546, 0.5837, 0.5448, 0.5844, 0.5591, 0.5859, 0.5451, 0.5893, 0.5446, 0.5894, 0.5439, 0.5837, 0.5448, 0.5918, 0.5381, 0.5929, 0.5347, 0.5921, 0.534, 0.5905, 0.5388, 0.5937, 0.5277, 0.5928, 0.5257, 0.5914, 0.525, 0.5929, 0.5284, 0.6023, 0.5001, 0.6001, 0.4965, 0.5986, 0.4958, 0.6017, 0.5007, 0.5998, 0.4951, 0.6004, 0.4915, 0.5994, 0.4908, 0.5986, 0.4958, 0.6, 0.4902, 0.5969, 0.4869, 0.5948, 0.4859, 0.5994, 0.4908, 0.5973, 0.4862, 0.6029, 0.4861, 0.6028, 0.4853, 0.5949, 0.4859, 0.604, 0.4853, 0.6042, 0.4807, 0.6032, 0.48, 0.6028, 0.4853, 0.6035, 0.4796, 0.5971, 0.476, 0.5952, 0.4756, 0.6032, 0.48, 0.5933, 0.4534, 0.588, 0.4489, 0.5863, 0.4484, 0.5928, 0.4541, 0.5936, 0.4438, 0.5897, 0.4401, 0.5879, 0.4396, 0.5931, 0.4445, 0.5885, 0.4389, 0.5805, 0.4303, 0.5788, 0.4298, 0.5879, 0.4396, 0.5804, 0.4291, 0.5819, 0.4273, 0.5814, 0.4268, 0.5788, 0.4298, 0.576, 0.413, 0.5621, 0.394, 0.5606, 0.3936, 0.5755, 0.4138, 0.5611, 0.3928, 0.5454, 0.3764, 0.5439, 0.3761, 0.5606, 0.3936, 0.4961, 0.3696, 0.4927, 0.375, 0.4933, 0.3759, 0.4973, 0.3695, 0.4918, 0.3763, 0.4861, 0.383, 0.4869, 0.3836, 0.4933, 0.3759, 0.486, 0.3842, 0.4868, 0.3854, 0.4889, 0.3861, 0.4869, 0.3836, 0.4867, 0.3866, 0.4775, 0.3977, 0.4783, 0.3982, 0.4889, 0.3861, 0.4777, 0.3988, 0.4783, 0.3993, 0.4807, 0.3998, 0.4783, 0.3982, 0.4784, 0.4004, 0.4687, 0.4105, 0.4692, 0.4112, 0.4807, 0.3998, 0.4684, 0.4117, 0.469, 0.413, 0.4706, 0.4138, 0.4692, 0.4112, 0.4657, 0.4178, 0.4598, 0.4277, 0.4604, 0.4285, 0.4669, 0.4176, 0.4594, 0.4291, 0.4595, 0.4301, 0.4606, 0.4307, 0.4604, 0.4285, 0.4591, 0.4337, 0.4544, 0.4371, 0.4546, 0.438, 0.4608, 0.4335, 0.4535, 0.4383, 0.4529, 0.4396, 0.4534, 0.4407, 0.4546, 0.438, 0.4513, 0.4466, 0.4431, 0.4539, 0.4435, 0.4547, 0.4531, 0.4462, 0.4426, 0.4552, 0.4429, 0.4598, 0.444, 0.4608, 0.4435, 0.4547, 0.4423, 0.4611, 0.4341, 0.468, 0.4343, 0.4689, 0.444, 0.4608, 0.4332, 0.4693, 0.4311, 0.4753, 0.4319, 0.4757, 0.4343, 0.4689, 0.4316, 0.4764, 0.4352, 0.4782, 0.4378, 0.4785, 0.4319, 0.4757, 0.4353, 0.479, 0.4307, 0.4821, 0.4309, 0.4829, 0.4378, 0.4785, 0.43, 0.4833, 0.4303, 0.4879, 0.4313, 0.4888, 0.4309, 0.4829, 0.4298, 0.4892, 0.4261, 0.4936, 0.4267, 0.4942, 0.4313, 0.4888, 0.5963, 0.4749, 0.5963, 0.4698, 0.5952, 0.4691, 0.5952, 0.4756, 0.5369, 0.6092, 0.5405, 0.6021, 0.5407, 0.5997, 0.5356, 0.6097, 0.4708, 0.6312, 0.4761, 0.6358, 0.4769, 0.6354, 0.4709, 0.6302, 0.5414, 0.6021, 0.5423, 0.6032, 0.5433, 0.6029, 0.5407, 0.5997, 0.5721, 0.5766, 0.5735, 0.5745, 0.5729, 0.5738, 0.5709, 0.5768, 0.5804, 0.5639, 0.5822, 0.5613, 0.5817, 0.5606, 0.5793, 0.5638, 0.5835, 0.5602, 0.5848, 0.5596, 0.5844, 0.5591, 0.5817, 0.5606, 0.5935, 0.5247, 0.5975, 0.5234, 0.5973, 0.5231, 0.5914, 0.525, 0.5962, 0.4684, 0.5941, 0.4547, 0.5928, 0.4541, 0.5952, 0.4691, 0.5882, 0.4478, 0.5935, 0.4448, 0.5931, 0.4445, 0.5863, 0.4484, 0.5822, 0.426, 0.5768, 0.4143, 0.5755, 0.4138, 0.5814, 0.4268, 0.5266, 0.3637, 0.5178, 0.3618, 0.5172, 0.3622, 0.5266, 0.3643, 0.5074, 0.3662, 0.4978, 0.3686, 0.4973, 0.3695, 0.5096, 0.3665, 0.4688, 0.4142, 0.4666, 0.4166, 0.4669, 0.4176, 0.4706, 0.4138, 0.4596, 0.4315, 0.4597, 0.4325, 0.4608, 0.4335, 0.4606, 0.4307, 0.452, 0.4409, 0.4507, 0.4421, 0.4512, 0.4428, 0.4534, 0.4407, 0.4505, 0.4433, 0.4515, 0.4454, 0.4531, 0.4462, 0.4512, 0.4428, 0.4261, 0.4948, 0.4283, 0.4973, 0.43, 0.4978, 0.4267, 0.4942, 0.5441, 0.3753, 0.5281, 0.3644, 0.5266, 0.3643, 0.5439, 0.3761, 0.5979, 0.5037, 0.602, 0.5012, 0.6017, 0.5007, 0.596, 0.5042, 0.5995, 0.5079, 0.5975, 0.5048, 0.596, 0.5042, 0.5988, 0.5086, 0.5985, 0.5224, 0.5998, 0.5093, 0.5988, 0.5086, 0.5973, 0.5231, 0.5932, 0.5332, 0.5939, 0.5291, 0.5929, 0.5284, 0.5921, 0.534, 0.5905, 0.5437, 0.5915, 0.5395, 0.5905, 0.5388, 0.5894, 0.5439, 0.5648, 0.5837, 0.5636, 0.5811, 0.5621, 0.5802, 0.564, 0.5842, 0.43, 0.4978, 0.4243, 0.5066, 0.4239, 0.5057, 0.4284, 0.4985, 0.4243, 0.5066, 0.4232, 0.5107, 0.4224, 0.5103, 0.4233, 0.507, 0.4232, 0.5107, 0.4282, 0.5144, 0.4262, 0.514, 0.4229, 0.5115, 0.4282, 0.5144, 0.4234, 0.5208, 0.4229, 0.52, 0.4264, 0.5151, 0.4234, 0.5208, 0.4242, 0.5288, 0.4233, 0.5284, 0.4225, 0.5213, 0.4242, 0.5288, 0.4293, 0.5336, 0.4277, 0.5333, 0.4239, 0.5297, 0.4293, 0.5336, 0.4282, 0.544, 0.4274, 0.5432, 0.4282, 0.5346, 0.4282, 0.544, 0.4288, 0.5498, 0.4278, 0.5496, 0.4274, 0.5447, 0.4288, 0.5498, 0.4347, 0.5514, 0.4326, 0.5517, 0.4288, 0.5506, 0.4347, 0.5514, 0.4323, 0.5572, 0.4316, 0.5564, 0.4332, 0.5526, 0.4323, 0.5572, 0.4332, 0.5658, 0.4322, 0.5654, 0.4314, 0.5578, 0.4332, 0.5658, 0.4363, 0.5685, 0.4353, 0.5687, 0.4329, 0.5666, 0.4363, 0.5685, 0.444, 0.5681, 0.44, 0.5691, 0.4368, 0.5692, 0.444, 0.5681, 0.4384, 0.5716, 0.4381, 0.5708, 0.4402, 0.5695, 0.4384, 0.5716, 0.4398, 0.5839, 0.4389, 0.5839, 0.4375, 0.572, 0.4398, 0.5839, 0.4488, 0.5844, 0.4463, 0.585, 0.4399, 0.5847, 0.4488, 0.5844, 0.447, 0.587, 0.4465, 0.5862, 0.4468, 0.5857, 0.447, 0.587, 0.4471, 0.5946, 0.4462, 0.5941, 0.4461, 0.5876, 0.4471, 0.5946, 0.4511, 0.6007, 0.4501, 0.6008, 0.4466, 0.5955, 0.4511, 0.6007, 0.4568, 0.6002, 0.4549, 0.6011, 0.4514, 0.6014, 0.4568, 0.6002, 0.4573, 0.6101, 0.4564, 0.6096, 0.4558, 0.6017, 0.4573, 0.6101, 0.4606, 0.6143, 0.4596, 0.6144, 0.4569, 0.611, 0.4606, 0.6143, 0.4656, 0.6143, 0.4636, 0.615, 0.461, 0.615, 0.4656, 0.6143, 0.4648, 0.6233, 0.464, 0.6228, 0.4645, 0.6157, 0.4648, 0.6233, 0.4709, 0.6302, 0.4697, 0.6301, 0.4644, 0.6241, 0.4769, 0.6354, 0.4797, 0.6346, 0.4784, 0.6357, 0.4775, 0.636, 0.4797, 0.6346, 0.4838, 0.6401, 0.4829, 0.6402, 0.4797, 0.6361, 0.4838, 0.6401, 0.4872, 0.6403, 0.486, 0.641, 0.4843, 0.6409, 0.4872, 0.6403, 0.4924, 0.6401, 0.4918, 0.6409, 0.4884, 0.641, 0.4924, 0.6401, 0.4985, 0.6363, 0.4985, 0.6374, 0.4938, 0.6403, 0.4985, 0.6363, 0.5022, 0.6341, 0.5027, 0.6348, 0.5, 0.6364, 0.5022, 0.6341, 0.503, 0.6247, 0.5042, 0.6256, 0.5035, 0.6336, 0.503, 0.6247, 0.509, 0.6245, 0.5063, 0.6248, 0.5053, 0.6248, 0.509, 0.6245, 0.5138, 0.6258, 0.5132, 0.6264, 0.5083, 0.625, 0.5138, 0.6258, 0.5183, 0.622, 0.5185, 0.623, 0.5148, 0.6261, 0.5183, 0.622, 0.5209, 0.6181, 0.5214, 0.6189, 0.5196, 0.6218, 0.5209, 0.6181, 0.5217, 0.612, 0.5225, 0.6138, 0.522, 0.6175, 0.5217, 0.612, 0.5295, 0.6146, 0.5283, 0.615, 0.5235, 0.6134, 0.5295, 0.6146, 0.5332, 0.6145, 0.5329, 0.6152, 0.5303, 0.6153, 0.5332, 0.6145, 0.5356, 0.6097, 0.5362, 0.6106, 0.5343, 0.6145, 0.5433, 0.6029, 0.5469, 0.602, 0.5469, 0.6027, 0.5438, 0.6036, 0.5469, 0.602, 0.5476, 0.5925, 0.5485, 0.5942, 0.548, 0.6018, 0.5476, 0.5925, 0.5554, 0.5942, 0.5543, 0.5948, 0.5496, 0.5937, 0.5554, 0.5942, 0.5611, 0.5914, 0.5615, 0.5919, 0.5561, 0.5946, 0.5611, 0.5914, 0.564, 0.5842, 0.5648, 0.5851, 0.5626, 0.5908, 0.5621, 0.5803, 0.5678, 0.5797, 0.5673, 0.5804, 0.5643, 0.5804, 0.5678, 0.5797, 0.5709, 0.5768, 0.5711, 0.5779, 0.5689, 0.5799, 0.5728, 0.5738, 0.5721, 0.5642, 0.5733, 0.5655, 0.5739, 0.5731, 0.5721, 0.5642, 0.5793, 0.5638, 0.5789, 0.5645, 0.5742, 0.5647, 0.5844, 0.5591, 0.5837, 0.5448, 0.585, 0.546, 0.5856, 0.5584, 0.5837, 0.5448, 0.5894, 0.5439, 0.5893, 0.5446, 0.5859, 0.5451, 0.5905, 0.5388, 0.592, 0.534, 0.5929, 0.5347, 0.5918, 0.5381, 0.5928, 0.5284, 0.5914, 0.525, 0.5928, 0.5257, 0.5937, 0.5277, 0.6016, 0.5007, 0.5986, 0.4958, 0.6001, 0.4965, 0.6023, 0.5001, 0.5986, 0.4958, 0.5994, 0.4908, 0.6004, 0.4915, 0.5998, 0.4951, 0.5994, 0.4908, 0.5948, 0.4859, 0.5969, 0.4869, 0.6, 0.4902, 0.5948, 0.4859, 0.6028, 0.4853, 0.6029, 0.4861, 0.5973, 0.4862, 0.6028, 0.4853, 0.6032, 0.48, 0.6042, 0.4807, 0.604, 0.4853, 0.6032, 0.48, 0.5952, 0.4756, 0.5971, 0.476, 0.6035, 0.4796, 0.5928, 0.4541, 0.5862, 0.4484, 0.588, 0.4489, 0.5933, 0.4534, 0.5931, 0.4445, 0.5879, 0.4396, 0.5897, 0.4401, 0.5936, 0.4438, 0.5879, 0.4396, 0.5788, 0.4298, 0.5805, 0.4303, 0.5885, 0.4389, 0.5788, 0.4298, 0.5814, 0.4268, 0.5819, 0.4273, 0.5804, 0.4291, 0.5754, 0.4138, 0.5606, 0.3936, 0.5621, 0.394, 0.576, 0.413, 0.5606, 0.3936, 0.5438, 0.3761, 0.5454, 0.3764, 0.5611, 0.3928, 0.4976, 0.3694, 0.4935, 0.3759, 0.4927, 0.375, 0.4961, 0.3696, 0.4935, 0.3759, 0.4869, 0.3836, 0.4861, 0.383, 0.4918, 0.3763, 0.4869, 0.3836, 0.4891, 0.3861, 0.4868, 0.3854, 0.486, 0.3842, 0.4891, 0.3861, 0.4784, 0.3982, 0.4775, 0.3977, 0.4867, 0.3866, 0.4784, 0.3982, 0.4808, 0.3998, 0.4783, 0.3993, 0.4777, 0.3988, 0.4808, 0.3998, 0.4693, 0.4112, 0.4687, 0.4105, 0.4784, 0.4004, 0.4693, 0.4112, 0.4707, 0.4138, 0.469, 0.413, 0.4684, 0.4117, 0.467, 0.4176, 0.4604, 0.4285, 0.4598, 0.4277, 0.4657, 0.4178, 0.4604, 0.4285, 0.4607, 0.4307, 0.4595, 0.4301, 0.4594, 0.4291, 0.4609, 0.4335, 0.4546, 0.438, 0.4544, 0.4371, 0.4591, 0.4337, 0.4546, 0.438, 0.4535, 0.4407, 0.4529, 0.4396, 0.4535, 0.4383, 0.4531, 0.4462, 0.4435, 0.4547, 0.4431, 0.4539, 0.4513, 0.4466, 0.4435, 0.4547, 0.444, 0.4608, 0.4429, 0.4598, 0.4426, 0.4552, 0.444, 0.4608, 0.4343, 0.4689, 0.4341, 0.468, 0.4423, 0.4611, 0.4343, 0.4689, 0.4319, 0.4757, 0.4311, 0.4753, 0.4332, 0.4693, 0.4319, 0.4757, 0.4378, 0.4785, 0.4352, 0.4782, 0.4316, 0.4764, 0.4378, 0.4785, 0.431, 0.4829, 0.4307, 0.4821, 0.4353, 0.479, 0.431, 0.4829, 0.4313, 0.4888, 0.4303, 0.4879, 0.43, 0.4833, 0.4313, 0.4888, 0.4267, 0.4942, 0.4261, 0.4936, 0.4298, 0.4892, 0.5952, 0.4756, 0.5952, 0.4691, 0.5963, 0.4698, 0.5963, 0.4749, 0.5356, 0.6097, 0.5406, 0.5997, 0.5405, 0.6021, 0.5369, 0.6092, 0.4709, 0.6302, 0.4769, 0.6354, 0.4761, 0.6358, 0.4708, 0.6312, 0.5406, 0.5997, 0.5433, 0.6029, 0.5423, 0.6032, 0.5414, 0.6021, 0.5709, 0.5768, 0.5728, 0.5738, 0.5735, 0.5745, 0.5721, 0.5766, 0.5793, 0.5638, 0.5816, 0.5606, 0.5822, 0.5613, 0.5804, 0.5639, 0.5816, 0.5606, 0.5844, 0.5591, 0.5848, 0.5596, 0.5835, 0.5602, 0.5914, 0.525, 0.5973, 0.5231, 0.5975, 0.5234, 0.5935, 0.5247, 0.5952, 0.4691, 0.5928, 0.4541, 0.5941, 0.4547, 0.5962, 0.4684, 0.5862, 0.4484, 0.5931, 0.4445, 0.5935, 0.4448, 0.5882, 0.4478, 0.5814, 0.4268, 0.5754, 0.4138, 0.5768, 0.4143, 0.5822, 0.426, 0.5265, 0.3644, 0.5169, 0.3625, 0.5178, 0.3618, 0.5266, 0.3637, 0.5106, 0.3654, 0.4976, 0.3694, 0.4977, 0.3686, 0.5074, 0.3662, 0.4707, 0.4138, 0.467, 0.4176, 0.4666, 0.4166, 0.4688, 0.4142, 0.4607, 0.4307, 0.4609, 0.4335, 0.4597, 0.4325, 0.4596, 0.4315, 0.4535, 0.4407, 0.4512, 0.4428, 0.4507, 0.4421, 0.452, 0.4409, 0.4512, 0.4428, 0.4531, 0.4462, 0.4515, 0.4454, 0.4505, 0.4433, 0.4267, 0.4942, 0.43, 0.4978, 0.4283, 0.4973, 0.4261, 0.4948, 0.5438, 0.3761, 0.5265, 0.3644, 0.5281, 0.3644, 0.5441, 0.3753, 0.596, 0.5042, 0.6016, 0.5007, 0.602, 0.5012, 0.5979, 0.5037, 0.5988, 0.5086, 0.596, 0.5042, 0.5975, 0.5048, 0.5995, 0.5079, 0.5973, 0.5231, 0.5988, 0.5086, 0.5998, 0.5093, 0.5985, 0.5224, 0.592, 0.534, 0.5928, 0.5284, 0.5939, 0.5291, 0.5932, 0.5332, 0.5894, 0.5439, 0.5905, 0.5388, 0.5915, 0.5395, 0.5905, 0.5437, 0.564, 0.5842, 0.5621, 0.5803, 0.5636, 0.5811, 0.5648, 0.5837, 0.4283, 0.4973, 0.4283, 0.4973, 0.4284, 0.4985, 0.4284, 0.4985, 0.4239, 0.5057, 0.4239, 0.5057, 0.4233, 0.507, 0.4233, 0.507, 0.4224, 0.5103, 0.4224, 0.5103, 0.4229, 0.5115, 0.4229, 0.5115, 0.4262, 0.514, 0.4262, 0.514, 0.4264, 0.5151, 0.4264, 0.5151, 0.4229, 0.52, 0.4229, 0.52, 0.4225, 0.5213, 0.4225, 0.5213, 0.4233, 0.5284, 0.4233, 0.5284, 0.4239, 0.5297, 0.4239, 0.5297, 0.4277, 0.5333, 0.4277, 0.5333, 0.4282, 0.5346, 0.4282, 0.5346, 0.4274, 0.5432, 0.4274, 0.5432, 0.4274, 0.5447, 0.4274, 0.5447, 0.4278, 0.5496, 0.4278, 0.5496, 0.4288, 0.5506, 0.4288, 0.5506, 0.4326, 0.5517, 0.4326, 0.5517, 0.4332, 0.5526, 0.4332, 0.5526, 0.4316, 0.5564, 0.4316, 0.5564, 0.4314, 0.5578, 0.4314, 0.5578, 0.4322, 0.5654, 0.4322, 0.5654, 0.4329, 0.5666, 0.4329, 0.5666, 0.4353, 0.5687, 0.4353, 0.5687, 0.4368, 0.5692, 0.4368, 0.5692, 0.44, 0.5691, 0.44, 0.5691, 0.4402, 0.5695, 0.4402, 0.5695, 0.4381, 0.5708, 0.4381, 0.5708, 0.4375, 0.572, 0.4375, 0.572, 0.4389, 0.5839, 0.4389, 0.5839, 0.4399, 0.5847, 0.4399, 0.5847, 0.4463, 0.585, 0.4463, 0.585, 0.4468, 0.5857, 0.4468, 0.5857, 0.4465, 0.5862, 0.4465, 0.5862, 0.4461, 0.5876, 0.4461, 0.5876, 0.4462, 0.5941, 0.4462, 0.5941, 0.4466, 0.5955, 0.4466, 0.5955, 0.4501, 0.6008, 0.4501, 0.6008, 0.4514, 0.6014, 0.4514, 0.6014, 0.4549, 0.6011, 0.4549, 0.6011, 0.4558, 0.6017, 0.4558, 0.6017, 0.4564, 0.6096, 0.4564, 0.6096, 0.4569, 0.611, 0.4569, 0.611, 0.4596, 0.6144, 0.4596, 0.6144, 0.461, 0.615, 0.461, 0.615, 0.4636, 0.615, 0.4636, 0.615, 0.4645, 0.6157, 0.4645, 0.6157, 0.464, 0.6228, 0.464, 0.6228, 0.4644, 0.6241, 0.4644, 0.6241, 0.4697, 0.6301, 0.4697, 0.6301, 0.4708, 0.6312, 0.4708, 0.6312, 0.4761, 0.6358, 0.4761, 0.6358, 0.4775, 0.636, 0.4775, 0.636, 0.4784, 0.6357, 0.4784, 0.6357, 0.4797, 0.6361, 0.4797, 0.6361, 0.4829, 0.6402, 0.4829, 0.6402, 0.4843, 0.6409, 0.4843, 0.6409, 0.486, 0.641, 0.486, 0.641, 0.4884, 0.641, 0.4884, 0.641, 0.4919, 0.6408, 0.4918, 0.6409, 0.4938, 0.6403, 0.4938, 0.6403, 0.4985, 0.6374, 0.4985, 0.6374, 0.5, 0.6364, 0.5, 0.6364, 0.5027, 0.6348, 0.5027, 0.6348, 0.5035, 0.6336, 0.5035, 0.6336, 0.5042, 0.6256, 0.5042, 0.6256, 0.5053, 0.6248, 0.5053, 0.6248, 0.5063, 0.6248, 0.5063, 0.6248, 0.5083, 0.625, 0.5083, 0.625, 0.5132, 0.6264, 0.5132, 0.6264, 0.5148, 0.6261, 0.5148, 0.6261, 0.5185, 0.623, 0.5185, 0.623, 0.5196, 0.6218, 0.5196, 0.6218, 0.5214, 0.6189, 0.5214, 0.6189, 0.522, 0.6175, 0.522, 0.6175, 0.5225, 0.6138, 0.5225, 0.6138, 0.5235, 0.6134, 0.5235, 0.6134, 0.5283, 0.615, 0.5283, 0.615, 0.5303, 0.6153, 0.5303, 0.6153, 0.5329, 0.6152, 0.5329, 0.6152, 0.5343, 0.6145, 0.5343, 0.6145, 0.5362, 0.6106, 0.5362, 0.6106, 0.5369, 0.6092, 0.5369, 0.6092, 0.5423, 0.6032, 0.5423, 0.6032, 0.5438, 0.6036, 0.5438, 0.6036, 0.5469, 0.6027, 0.5469, 0.6027, 0.548, 0.6018, 0.548, 0.6018, 0.5485, 0.5942, 0.5485, 0.5942, 0.5496, 0.5937, 0.5496, 0.5937, 0.5543, 0.5948, 0.5543, 0.5948, 0.5561, 0.5946, 0.5561, 0.5946, 0.5615, 0.5919, 0.5615, 0.5919, 0.5626, 0.5908, 0.5626, 0.5908, 0.5648, 0.5851, 0.5648, 0.5851, 0.5648, 0.5837, 0.5648, 0.5837, 0.5636, 0.5811, 0.5636, 0.5811, 0.5643, 0.5804, 0.5643, 0.5804, 0.5673, 0.5804, 0.5673, 0.5804, 0.5689, 0.5799, 0.5689, 0.5799, 0.5711, 0.5779, 0.5711, 0.5779, 0.5721, 0.5766, 0.5721, 0.5766, 0.5733, 0.5655, 0.5733, 0.5655, 0.5742, 0.5647, 0.5742, 0.5647, 0.5789, 0.5645, 0.5789, 0.5645, 0.5804, 0.5639, 0.5804, 0.5639, 0.5822, 0.5613, 0.5822, 0.5613, 0.5835, 0.5602, 0.5835, 0.5602, 0.585, 0.546, 0.585, 0.546, 0.5859, 0.5451, 0.5859, 0.5451, 0.5893, 0.5446, 0.5893, 0.5446, 0.5905, 0.5437, 0.5905, 0.5437, 0.5915, 0.5395, 0.5915, 0.5395, 0.5918, 0.5381, 0.5918, 0.5381, 0.5929, 0.5347, 0.5929, 0.5347, 0.5932, 0.5332, 0.5932, 0.5332, 0.5939, 0.5291, 0.5939, 0.5291, 0.5937, 0.5277, 0.5937, 0.5277, 0.5928, 0.5257, 0.5928, 0.5257, 0.5935, 0.5247, 0.5935, 0.5247, 0.5975, 0.5234, 0.5975, 0.5234, 0.5985, 0.5224, 0.5985, 0.5224, 0.5975, 0.5048, 0.5975, 0.5048, 0.5979, 0.5037, 0.5979, 0.5037, 0.602, 0.5012, 0.602, 0.5012, 0.6023, 0.5001, 0.6023, 0.5001, 0.6001, 0.4965, 0.6001, 0.4965, 0.5998, 0.4951, 0.5998, 0.4951, 0.6004, 0.4915, 0.6004, 0.4915, 0.6, 0.4902, 0.6, 0.4902, 0.5969, 0.4869, 0.5969, 0.4869, 0.5973, 0.4862, 0.5973, 0.4862, 0.6029, 0.4861, 0.6029, 0.4861, 0.604, 0.4853, 0.604, 0.4853, 0.6042, 0.4807, 0.6042, 0.4807, 0.6035, 0.4796, 0.6035, 0.4796, 0.5971, 0.476, 0.5971, 0.476, 0.5963, 0.4749, 0.5963, 0.4749, 0.5941, 0.4547, 0.5941, 0.4547, 0.5933, 0.4534, 0.5933, 0.4534, 0.588, 0.4489, 0.588, 0.4489, 0.5882, 0.4478, 0.5882, 0.4478, 0.5897, 0.4401, 0.5897, 0.4401, 0.5885, 0.4389, 0.5885, 0.4389, 0.5805, 0.4303, 0.5805, 0.4303, 0.5804, 0.4291, 0.5804, 0.4291, 0.5819, 0.4273, 0.5819, 0.4273, 0.5822, 0.426, 0.5822, 0.426, 0.5621, 0.394, 0.5621, 0.394, 0.5611, 0.3928, 0.5611, 0.3928, 0.5454, 0.3764, 0.5454, 0.3764, 0.5441, 0.3753, 0.5441, 0.3753, 0.5281, 0.3644, 0.5281, 0.3644, 0.5266, 0.3637, 0.5266, 0.3637, 0.4978, 0.3686, 0.4977, 0.3686, 0.4961, 0.3696, 0.4961, 0.3696, 0.4927, 0.375, 0.4927, 0.375, 0.4918, 0.3763, 0.4918, 0.3763, 0.4861, 0.383, 0.4861, 0.383, 0.486, 0.3842, 0.486, 0.3842, 0.4868, 0.3854, 0.4868, 0.3854, 0.4867, 0.3866, 0.4867, 0.3866, 0.4775, 0.3977, 0.4775, 0.3977, 0.4777, 0.3988, 0.4777, 0.3988, 0.4783, 0.3993, 0.4783, 0.3993, 0.4784, 0.4004, 0.4784, 0.4004, 0.4687, 0.4105, 0.4687, 0.4105, 0.4684, 0.4117, 0.4684, 0.4117, 0.469, 0.413, 0.469, 0.413, 0.4688, 0.4142, 0.4688, 0.4142, 0.4666, 0.4166, 0.4666, 0.4166, 0.4657, 0.4178, 0.4657, 0.4178, 0.4598, 0.4277, 0.4598, 0.4277, 0.4594, 0.4291, 0.4594, 0.4291, 0.4595, 0.4301, 0.4595, 0.4301, 0.4596, 0.4315, 0.4596, 0.4315, 0.4597, 0.4325, 0.4597, 0.4325, 0.4591, 0.4337, 0.4591, 0.4337, 0.4544, 0.4371, 0.4544, 0.4371, 0.4535, 0.4383, 0.4535, 0.4383, 0.4529, 0.4396, 0.4529, 0.4396, 0.452, 0.4409, 0.452, 0.4409, 0.4507, 0.4421, 0.4507, 0.4421, 0.4505, 0.4433, 0.4505, 0.4433, 0.4515, 0.4454, 0.4515, 0.4454, 0.4513, 0.4466, 0.4513, 0.4466, 0.4431, 0.4539, 0.4431, 0.4539, 0.4426, 0.4552, 0.4426, 0.4552, 0.4429, 0.4598, 0.4429, 0.4598, 0.4423, 0.4611, 0.4423, 0.4611, 0.4341, 0.468, 0.4341, 0.468, 0.4332, 0.4693, 0.4332, 0.4693, 0.4311, 0.4753, 0.4311, 0.4753, 0.4316, 0.4764, 0.4316, 0.4764, 0.4352, 0.4782, 0.4352, 0.4782, 0.4353, 0.479, 0.4353, 0.479, 0.4307, 0.4821, 0.4307, 0.4821, 0.43, 0.4833, 0.43, 0.4833, 0.4303, 0.4879, 0.4303, 0.4879, 0.4298, 0.4892, 0.4298, 0.4892, 0.4261, 0.4936, 0.4261, 0.4936, 0.4261, 0.4948, 0.4261, 0.4948, 0.5768, 0.4143, 0.5768, 0.4143, 0.576, 0.413, 0.576, 0.413, 0.5935, 0.4448, 0.5935, 0.4448, 0.5936, 0.4438, 0.5936, 0.4438, 0.5963, 0.4698, 0.5963, 0.4698, 0.5962, 0.4684, 0.5962, 0.4684, 0.5998, 0.5093, 0.5998, 0.5093, 0.5995, 0.5079, 0.5995, 0.5079, 0.5848, 0.5596, 0.5848, 0.5596, 0.5856, 0.5584, 0.5856, 0.5584, 0.5735, 0.5745, 0.5735, 0.5745, 0.5739, 0.5731, 0.5739, 0.5731, 0.5405, 0.6021, 0.5405, 0.6021, 0.5414, 0.6021, 0.5414, 0.6021, 0.4239, 0.5057, 0.4284, 0.4985, 0.4284, 0.4985, 0.4239, 0.5057])
me_cube.materials.append(mat_material)
me_cube.use_remesh_preserve_volume = False
me_cube.use_remesh_preserve_attributes = False
me_cube.use_mirror_vertex_groups = False
me_cube.update()

# ---- objects
ob_leaf = bpy.data.objects.new('Leaf', me_cube)
ob_light = bpy.data.objects.new('Light', light_light)
ob_camera = bpy.data.objects.new('Camera', cam_camera)
ob_empty = bpy.data.objects.new('Empty', img_leaf_jpg)

# ---- transforms, parenting, visibility, modifiers, constraints
ob_leaf.location = (0.0, 0.0, 0.0)
ob_leaf.lock_rotations_4d = False
ob_leaf.empty_display_type = 'ARROWS'
ob_leaf.lineart.crease_threshold = 0.0
ob_light.location = (-1.466, -1.182, 0.9712)
ob_light.rotation_euler = (0.6503, 0.05522, 1.866)
ob_light.lock_rotations_4d = False
ob_light.empty_display_type = 'ARROWS'
ob_light.color = (0.0, 0.0, 0.0, 0.0)
ob_light.lineart.crease_threshold = 0.0
ob_camera.location = (0.0, -3.227, 0.0)
ob_camera.rotation_euler = (1.571, 0.0, 0.0)
ob_camera.lock_rotations_4d = False
ob_camera.empty_display_type = 'ARROWS'
ob_camera.color = (0.0, 0.0, 0.0, 0.0)
ob_camera.display_type = 'WIRE'
ob_camera.lineart.crease_threshold = 0.0
ob_empty.location = (0.0, -3.227, 0.0)
ob_empty.rotation_euler = (1.571, -0.0, 0.0)
ob_empty.empty_display_type = 'IMAGE'
ob_empty.empty_display_size = 5.0
ob_empty.use_empty_image_alpha = True
ob_empty.color = (1.0, 1.0, 1.0, 0.4245)
ob_empty.lineart.crease_threshold = 0.0

# ---- collection membership
col_collection.objects.link(ob_leaf)
col_collection.objects.link(ob_light)
col_collection.objects.link(ob_camera)
col_collection.objects.link(ob_empty)

# ---- scene / render settings (as saved in the file)
scene.camera = ob_camera
scene.frame_start = 1; scene.frame_end = 250; scene.frame_set(1)
scene.render.engine = 'BLENDER_EEVEE_NEXT'
scene.cycles.use_denoising = False
scene.cycles.samples = 128
scene.cycles.sampling_pattern = 'TABULATED_SOBOL'
scene.cycles.use_adaptive_sampling = False
scene.cycles.use_light_tree = False
scene.view_settings.view_transform = 'Filmic'
bpy.context.view_layer.update()
